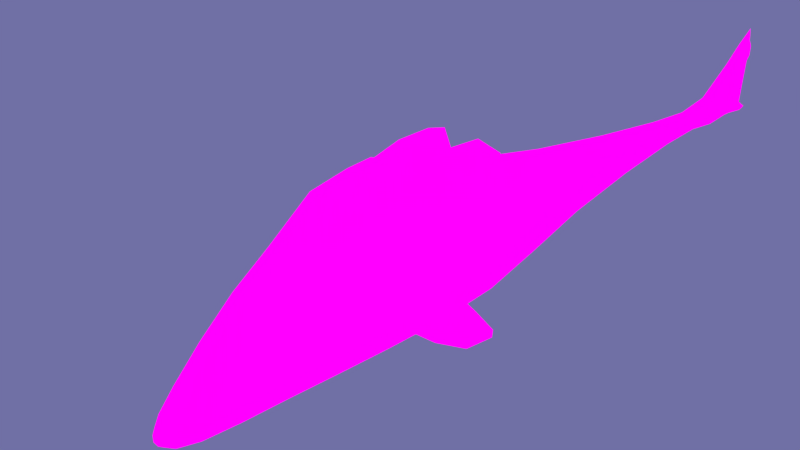 # Source: attackChopper.blend  (saved by Blender 2.72.0; exported with 4.5.12 LTS)
import bpy
from mathutils import Matrix  # noqa: F401  (used for matrix-valued properties, if any)

bpy.ops.wm.read_factory_settings(use_empty=True)
scene = bpy.context.scene
scene.name = 'Scene'

# ---- collections
col_collection_1 = bpy.data.collections.new('Collection 1'); scene.collection.children.link(col_collection_1)
col_collection_2 = bpy.data.collections.new('Collection 2'); scene.collection.children.link(col_collection_2)
col_collection_2.hide_render = True
col_collection_2.hide_viewport = True
col_collection_3 = bpy.data.collections.new('Collection 3'); scene.collection.children.link(col_collection_3)
col_collection_3.hide_render = True
col_collection_3.hide_viewport = True

# ---- images (referenced by path relative to the original .blend; pixels are not part of the script)
import os
ASSET_DIR = os.environ.get("B2B_ASSET_DIR", "")  # directory of the original .blend (textures are referenced by path, not embedded)
HERE = os.path.dirname(os.path.abspath(__file__))  # packed textures are extracted next to this script under _unpacked/

def load_image(name, relpath, width, height, colorspace="sRGB"):
    """Load a texture the original file referenced (path relative to the .blend, or extracted next to this script)."""
    p = next((c for c in (os.path.join(HERE, relpath), os.path.join(ASSET_DIR, relpath)) if relpath and os.path.exists(c)), "")
    if p:
        img = bpy.data.images.load(p, check_existing=True)
        img.name = name
    else:  # same state as the original file: an image datablock whose file is absent (Cycles renders it pink)
        img = bpy.data.images.new(name, width, height)
        img.source = "FILE"
        img.filepath = "//" + (relpath or name)
    img.colorspace_settings.name = colorspace
    return img
img_chopperbaked = load_image('ChopperBaked', 'ChopperBaked.png', 1024, 1024, 'sRGB')
img_mainrotorbaked = load_image('MainRotorBaked', 'MainRotorBaked.png', 1024, 1024, 'sRGB')
img_tailrotorbaked = load_image('TailRotorBaked', '', 128, 128, 'sRGB')

# ---- materials (node trees are filled in below, after node groups)
mat_choppercamo = bpy.data.materials.new('ChopperCamo')
mat_choppercamo.alpha_threshold = 0.0
mat_choppercamo.preview_render_type = 'CUBE'
mat_choppercamo.roughness = 0.5
mat_choppercamo.line_color = (0.0, 0.0, 0.0, 1.0)
mat_canopy = bpy.data.materials.new('Canopy')
mat_canopy.alpha_threshold = 0.0
mat_canopy.roughness = 0.5
mat_exhaustvents = bpy.data.materials.new('ExhaustVents')
mat_exhaustvents.alpha_threshold = 0.0
mat_exhaustvents.roughness = 0.5
mat_flame = bpy.data.materials.new('Flame')
mat_flame.alpha_threshold = 0.0
mat_flame.roughness = 0.5
mat_blade_main = bpy.data.materials.new('Blade_Main')
mat_blade_main.alpha_threshold = 0.0
mat_blade_main.roughness = 0.5
mat_darkmetal_main = bpy.data.materials.new('DarkMetal_Main')
mat_darkmetal_main.alpha_threshold = 0.0
mat_darkmetal_main.roughness = 0.5
mat_blade_tail = bpy.data.materials.new('Blade_Tail')
mat_blade_tail.alpha_threshold = 0.0
mat_blade_tail.roughness = 0.5
mat_darkmetal_tail = bpy.data.materials.new('DarkMetal_Tail')
mat_darkmetal_tail.alpha_threshold = 0.0
mat_darkmetal_tail.roughness = 0.5

# ---- material node trees
mat_choppercamo.use_nodes = True; mat_choppercamo.node_tree.nodes.clear()
_N = mat_choppercamo.node_tree.nodes; _L = mat_choppercamo.node_tree.links
n0 = _N.new('ShaderNodeTexNoise'); n0.name = 'Musgrave Texture'; n0.location = (-430, 312)
n0.width = 150
n0.normalize = False
n0.inputs[2].default_value = 9.6
n0.inputs[3].default_value = 14.0
n0.inputs[4].default_value = 1.0
n0.inputs[5].default_value = 1.0
n0.inputs[7].default_value = 0.0
n1 = _N.new('ShaderNodeBsdfAnisotropic'); n1.name = 'Anisotropic BSDF.001'; n1.location = (-83, 194)
n1.distribution = 'GGX'
n1.inputs[0].default_value = (0.00677, 0.06335, 0.01527, 1.0)
n1.inputs[1].default_value = 0.4472
n1.inputs[2].default_value = 0.2
n2 = _N.new('ShaderNodeBsdfAnisotropic'); n2.name = 'Anisotropic BSDF'; n2.location = (-246, 239)
n2.distribution = 'GGX'
n2.inputs[0].default_value = (0.02836, 0.2512, 0.02678, 1.0)
n2.inputs[1].default_value = 0.4472
n2.inputs[2].default_value = 0.2
n3 = _N.new('ShaderNodeMixShader'); n3.name = 'Mix Shader'; n3.location = (83, 330)
n4 = _N.new('ShaderNodeBsdfAnisotropic'); n4.name = 'Anisotropic BSDF.002'; n4.location = (-338, 563)
n4.distribution = 'GGX'
n4.inputs[0].default_value = (0.03789, 0.1827, 0.01493, 1.0)
n4.inputs[1].default_value = 0.4472
n4.inputs[2].default_value = 0.2
n5 = _N.new('ShaderNodeTexVoronoi'); n5.name = 'Voronoi Texture'; n5.location = (3, 618)
n5.inputs[2].default_value = 7.5
n6 = _N.new('ShaderNodeAmbientOcclusion'); n6.name = 'Ambient Occlusion'; n6.location = (226, 605)
n6.samples = 1
n6.inputs[0].default_value = (0.00265, 0.002194, 0.01558, 1.0)
n6.inputs[1].default_value = 0.0
n7 = _N.new('ShaderNodeMixShader'); n7.name = 'Mix Shader.001'; n7.location = (262, 413)
n8 = _N.new('ShaderNodeMixShader'); n8.name = 'Mix Shader.002'; n8.location = (426, 604)
n8.inputs[0].default_value = 0.9
n9 = _N.new('ShaderNodeOutputMaterial'); n9.name = 'Material Output'; n9.location = (679, 437)
n10 = _N.new('ShaderNodeTexImage'); n10.name = 'Image Texture'; n10.location = (223, 211)
n10.width = 183
n10.image = img_chopperbaked
n11 = _N.new('ShaderNodeEmission'); n11.name = 'Emission'; n11.location = (457, 309)
_L.new(n1.outputs[0], n3.inputs[2])
_L.new(n2.outputs[0], n3.inputs[1])
_L.new(n0.outputs[0], n3.inputs[0])
_L.new(n3.outputs[0], n7.inputs[2])
_L.new(n4.outputs[0], n7.inputs[1])
_L.new(n7.outputs[0], n8.inputs[2])
_L.new(n10.outputs[0], n11.inputs[0])
_L.new(n11.outputs[0], n9.inputs[0])
_L.new(n6.outputs[0], n8.inputs[1])
_L.new(n5.outputs[1], n7.inputs[0])
n9.is_active_output = True
mat_canopy.use_nodes = True; mat_canopy.node_tree.nodes.clear()
_N = mat_canopy.node_tree.nodes; _L = mat_canopy.node_tree.links
n0 = _N.new('ShaderNodeOutputMaterial'); n0.name = 'Material Output'; n0.location = (300, 300)
n1 = _N.new('ShaderNodeBsdfAnisotropic'); n1.name = 'Glossy BSDF'; n1.location = (-64, 432)
n1.distribution = 'ASHIKHMIN_SHIRLEY'
n1.inputs[1].default_value = 0.0
n2 = _N.new('ShaderNodeTexSky'); n2.name = 'Sky Texture'; n2.location = (-348, 357)
n2.sky_type = 'PREETHAM'
n2.sun_direction = (-0.1231, -0.01538, 0.9923)
n2.turbidity = 3.8
n2.sun_elevation = 1.571
n3 = _N.new('ShaderNodeEmission'); n3.name = 'Emission'; n3.location = (91, 217)
n4 = _N.new('ShaderNodeTexImage'); n4.name = 'Image Texture'; n4.location = (-169, 157)
n4.width = 209
n4.image = img_chopperbaked
_L.new(n2.outputs[0], n1.inputs[0])
_L.new(n4.outputs[0], n3.inputs[0])
_L.new(n3.outputs[0], n0.inputs[0])
n0.is_active_output = True
mat_exhaustvents.use_nodes = True; mat_exhaustvents.node_tree.nodes.clear()
_N = mat_exhaustvents.node_tree.nodes; _L = mat_exhaustvents.node_tree.links
n0 = _N.new('ShaderNodeBsdfAnisotropic'); n0.name = 'Anisotropic BSDF'; n0.location = (-45, 388)
n0.distribution = 'GGX'
n0.inputs[0].default_value = (0.006327, 0.006327, 0.006327, 1.0)
n0.inputs[1].default_value = 0.4472
n0.inputs[2].default_value = 0.5
n1 = _N.new('ShaderNodeOutputMaterial'); n1.name = 'Material Output'; n1.location = (337, 269)
n2 = _N.new('ShaderNodeTexImage'); n2.name = 'Image Texture'; n2.location = (-168, 93)
n2.width = 219
n2.image = img_chopperbaked
n3 = _N.new('ShaderNodeEmission'); n3.name = 'Emission'; n3.location = (129, 166)
_L.new(n2.outputs[0], n3.inputs[0])
_L.new(n3.outputs[0], n1.inputs[0])
n1.is_active_output = True
mat_flame.use_nodes = True; mat_flame.node_tree.nodes.clear()
_N = mat_flame.node_tree.nodes; _L = mat_flame.node_tree.links
n0 = _N.new('ShaderNodeTexWave'); n0.name = 'Wave Texture'; n0.location = (-488, 336)
n0.width = 187
n0.wave_type = 'RINGS'
n0.bands_direction = 'DIAGONAL'
n0.rings_direction = 'SPHERICAL'
n0.inputs[1].default_value = 3.4
n0.inputs[2].default_value = 36.9
n0.inputs[3].default_value = 16.0
n0.inputs[4].default_value = -4.4
n0.inputs[6].default_value = 1.571
n1 = _N.new('ShaderNodeHueSaturation'); n1.name = 'Hue Saturation Value'; n1.location = (-198, 351)
n1.inputs[0].default_value = 2.98e-08
n1.inputs[1].default_value = 0.2
n1.inputs[2].default_value = 0.4
n1.inputs[4].default_value = (0.8, 0.3522, 0.01813, 1.0)
n2 = _N.new('ShaderNodeEmission'); n2.name = 'Emission'; n2.location = (75, 305)
n3 = _N.new('ShaderNodeOutputMaterial'); n3.name = 'Material Output'; n3.location = (329, 219)
n4 = _N.new('ShaderNodeTexImage'); n4.name = 'Image Texture'; n4.location = (-184, 113)
n4.width = 230
n4.image = img_chopperbaked
n5 = _N.new('ShaderNodeEmission'); n5.name = 'Emission.001'; n5.location = (120, 153)
_L.new(n1.outputs[0], n2.inputs[0])
_L.new(n0.outputs[1], n1.inputs[3])
_L.new(n4.outputs[0], n5.inputs[0])
_L.new(n5.outputs[0], n3.inputs[0])
n3.is_active_output = True
mat_blade_main.use_nodes = True; mat_blade_main.node_tree.nodes.clear()
_N = mat_blade_main.node_tree.nodes; _L = mat_blade_main.node_tree.links
n0 = _N.new('ShaderNodeBsdfAnisotropic'); n0.name = 'Anisotropic BSDF'; n0.location = (53, 299)
n0.distribution = 'GGX'
n0.inputs[0].default_value = (0.02297, 0.02297, 0.02297, 1.0)
n0.inputs[1].default_value = 0.4472
n0.inputs[2].default_value = 0.5
n1 = _N.new('ShaderNodeNewGeometry'); n1.name = 'Geometry'; n1.location = (-145, 175)
n2 = _N.new('ShaderNodeOutputMaterial'); n2.name = 'Material Output'; n2.location = (385, 95)
n3 = _N.new('ShaderNodeTexImage'); n3.name = 'Image Texture'; n3.location = (-168, -154)
n3.width = 231
n3.image = img_mainrotorbaked
n4 = _N.new('ShaderNodeEmission'); n4.name = 'Emission'; n4.location = (190, -39)
_L.new(n1.outputs[1], n0.inputs[4])
_L.new(n1.outputs[2], n0.inputs[5])
_L.new(n3.outputs[0], n4.inputs[0])
_L.new(n4.outputs[0], n2.inputs[0])
n2.is_active_output = True
mat_darkmetal_main.use_nodes = True; mat_darkmetal_main.node_tree.nodes.clear()
_N = mat_darkmetal_main.node_tree.nodes; _L = mat_darkmetal_main.node_tree.links
n0 = _N.new('ShaderNodeBsdfAnisotropic'); n0.name = 'Anisotropic BSDF'; n0.location = (91, 311)
n0.distribution = 'BECKMANN'
n0.inputs[0].default_value = (0.0366, 0.02358, 0.05457, 1.0)
n0.inputs[1].default_value = 0.4472
n0.inputs[2].default_value = 0.7
n1 = _N.new('ShaderNodeNewGeometry'); n1.name = 'Geometry'; n1.location = (-106, 260)
n2 = _N.new('ShaderNodeOutputMaterial'); n2.name = 'Material Output'; n2.location = (406, 192)
n3 = _N.new('ShaderNodeEmission'); n3.name = 'Emission'; n3.location = (186, 39)
n4 = _N.new('ShaderNodeTexImage'); n4.name = 'Image Texture'; n4.location = (-127, -34)
n4.width = 249
n4.image = img_mainrotorbaked
_L.new(n1.outputs[2], n0.inputs[5])
_L.new(n1.outputs[1], n0.inputs[4])
_L.new(n4.outputs[0], n3.inputs[0])
_L.new(n3.outputs[0], n2.inputs[0])
n2.is_active_output = True
mat_blade_tail.use_nodes = True; mat_blade_tail.node_tree.nodes.clear()
_N = mat_blade_tail.node_tree.nodes; _L = mat_blade_tail.node_tree.links
n0 = _N.new('ShaderNodeBsdfAnisotropic'); n0.name = 'Anisotropic BSDF'; n0.location = (53, 299)
n0.distribution = 'GGX'
n0.inputs[0].default_value = (0.02297, 0.02297, 0.02297, 1.0)
n0.inputs[1].default_value = 0.4472
n0.inputs[2].default_value = 0.5
n1 = _N.new('ShaderNodeNewGeometry'); n1.name = 'Geometry'; n1.location = (-145, 175)
n2 = _N.new('ShaderNodeOutputMaterial'); n2.name = 'Material Output'; n2.location = (385, 95)
n3 = _N.new('ShaderNodeEmission'); n3.name = 'Emission'; n3.location = (190, -39)
n4 = _N.new('ShaderNodeTexImage'); n4.name = 'Image Texture'; n4.location = (-168, -154)
n4.width = 231
n4.image = img_tailrotorbaked
_L.new(n1.outputs[1], n0.inputs[4])
_L.new(n1.outputs[2], n0.inputs[5])
_L.new(n4.outputs[0], n3.inputs[0])
_L.new(n3.outputs[0], n2.inputs[0])
n2.is_active_output = True
mat_darkmetal_tail.use_nodes = True; mat_darkmetal_tail.node_tree.nodes.clear()
_N = mat_darkmetal_tail.node_tree.nodes; _L = mat_darkmetal_tail.node_tree.links
n0 = _N.new('ShaderNodeBsdfAnisotropic'); n0.name = 'Anisotropic BSDF'; n0.location = (91, 311)
n0.distribution = 'BECKMANN'
n0.inputs[0].default_value = (0.0366, 0.02358, 0.05457, 1.0)
n0.inputs[1].default_value = 0.4472
n0.inputs[2].default_value = 0.7
n1 = _N.new('ShaderNodeNewGeometry'); n1.name = 'Geometry'; n1.location = (-106, 260)
n2 = _N.new('ShaderNodeOutputMaterial'); n2.name = 'Material Output'; n2.location = (406, 192)
n3 = _N.new('ShaderNodeEmission'); n3.name = 'Emission'; n3.location = (186, 39)
n4 = _N.new('ShaderNodeTexImage'); n4.name = 'Image Texture'; n4.location = (-127, -34)
n4.width = 249
n4.image = img_tailrotorbaked
_L.new(n1.outputs[2], n0.inputs[5])
_L.new(n1.outputs[1], n0.inputs[4])
_L.new(n4.outputs[0], n3.inputs[0])
_L.new(n3.outputs[0], n2.inputs[0])
n2.is_active_output = True

# ---- world
world_world = bpy.data.worlds.new('World'); scene.world = world_world
world_world.use_nodes = True; world_world.node_tree.nodes.clear()
_N = world_world.node_tree.nodes; _L = world_world.node_tree.links
n0 = _N.new('ShaderNodeOutputWorld'); n0.name = 'World Output'; n0.location = (300, 300)
n1 = _N.new('ShaderNodeBackground'); n1.name = 'Background'; n1.location = (10, 300)
n1.inputs[0].default_value = (0.1619, 0.1612, 0.3757, 1.0)
_L.new(n1.outputs[0], n0.inputs[0])
n0.is_active_output = True
world_world.color = (0.05088, 0.05088, 0.05088)
world_world.use_sun_shadow = False
world_world.sun_shadow_jitter_overblur = 0.0
world_world.cycles.sampling_method = 'MANUAL'
world_world.cycles.sample_map_resolution = 256

# ---- cameras
cam_camera = bpy.data.cameras.new('Camera')
cam_camera.clip_end = 100.0
cam_camera.lens = 35.0
cam_camera.sensor_width = 32.0
cam_camera.sensor_height = 18.0
cam_camera.ortho_scale = 7.314
cam_camera.dof.focus_distance = 0.0

# ---- lights
light_lamp = bpy.data.lights.new('Lamp', 'POINT')
light_lamp.transmission_factor = 0.0
light_lamp.cutoff_distance = 30.0
light_lamp.energy = 100.0
light_lamp.shadow_buffer_clip_start = 1.001
light_lamp.shadow_soft_size = 0.1
light_lamp.shadow_maximum_resolution = 0.006
light_lamp.use_absolute_resolution = True
light_lamp.cycles.use_multiple_importance_sampling = False

# ---- meshes
me_cube = bpy.data.meshes.new('Cube')
me_cube.from_pydata([(5.96e-08, 0.4973, -1.138), (-1.192e-07, 0.4973, 1.113), (1.142, 0.4973, -0.1385), (-6.557e-07, -1.172, 0.8534), (-1.142, 0.4973, -0.1385), (5.513e-07, 2.598, 0.6262), (-9.76e-07, -2.4, -0.2699), (-0.9857, -1.172, -0.3292), (0.9856, -1.172, -0.3292), (-2.831e-07, -1.172, -1.173), (-1.229e-06, -3.14, -0.8666), (-0.5391, -2.4, -0.7721), (0.5391, -2.4, -0.7721), (-7.525e-07, -2.4, -1.274), (-1.285e-06, -3.32, -1.123), (-0.207, -3.14, -1.074), (0.207, -3.14, -1.074), (-1.129e-06, -3.14, -1.281), (1.207e-06, 5.375, 0.2136), (-0.7647, 2.598, -0.1385), (0.7647, 2.598, -0.1385), (4.768e-07, 2.598, -0.9031), (2.012e-06, 7.687, 0.03643), (-0.3521, 5.375, -0.1385), (0.3521, 5.375, -0.1385), (1.17e-06, 5.375, -0.4906), (0.1001, 9.263, 0.6311), (-0.1749, 7.687, -0.1385), (0.1749, 7.687, -0.1385), (1.997e-06, 7.687, -0.3134), (3.241e-06, 9.504, -0.1385), (-0.1749, 8.914, -0.1385), (0.1749, 8.914, -0.1385), (2.831e-06, 8.914, -0.3134), (2.846e-06, 9.612, 1.226), (-0.1001, 9.263, 0.6311), (3.077e-06, 9.601, 0.6311), (2.615e-06, 8.925, 0.6311), (0.75, 0.4973, -0.8885), (2.235e-07, 1.523, -1.08), (1.083, 1.523, -0.1385), (-8.568e-08, -0.4199, -1.147), (1.103, -0.4199, -0.1862), (-0.75, 0.4973, -0.8885), (-1.103, -0.4199, -0.1862), (-1.083, 1.523, -0.1385), (0.75, 0.4973, 0.8625), (2.421e-07, 1.523, 0.8027), (-4.47e-07, -0.4199, 1.026), (-0.75, 0.4973, 0.8625), (-5.122e-07, -1.813, -1.215), (0.8221, -1.813, -0.5353), (-0.8221, -1.813, -0.5353), (-8.103e-07, -1.813, 0.1448), (0.6327, -1.172, 0.3035), (-0.6327, -1.172, 0.3035), (-0.6327, -1.172, -0.9619), (0.6327, -1.172, -0.9619), (-9.695e-07, -2.865, -1.31), (0.3359, -2.865, -0.9736), (-0.3359, -2.865, -0.9736), (-1.125e-06, -2.865, -0.6377), (0.3767, -2.4, -0.3955), (-0.3767, -2.4, -0.3955), (-0.3767, -2.4, -1.149), (0.3767, -2.4, -1.149), (-1.233e-06, -3.275, -1.211), (0.1001, -3.275, -1.111), (-0.1001, -3.275, -1.111), (-1.284e-06, -3.275, -1.01), (0.1552, -3.14, -0.9183), (-0.1552, -3.14, -0.9183), (-0.1552, -3.14, -1.229), (0.1552, -3.14, -1.229), (7.991e-07, 3.843, -0.6823), (0.5438, 3.843, -0.1385), (-0.5438, 3.843, -0.1385), (8.568e-07, 3.843, 0.4053), (-0.5735, 2.598, 0.435), (0.5735, 2.598, 0.435), (-0.5735, 2.598, -0.712), (0.5735, 2.598, -0.712), (1.574e-06, 6.791, -0.3577), (0.2192, 6.791, -0.1385), (-0.2192, 6.791, -0.1385), (1.594e-06, 6.791, 0.08073), (-0.2641, 5.375, 0.1256), (0.2641, 5.375, 0.1256), (-0.2641, 5.375, -0.4026), (0.2641, 5.375, -0.4026), (2.421e-06, 8.312, -0.3134), (0.1749, 8.312, -0.2345), (-0.1749, 8.312, -0.2345), (2.379e-06, 8.315, 0.1851), (-0.1312, 7.687, -0.007301), (0.1312, 7.687, -0.007301), (-0.1312, 7.687, -0.2697), (0.1312, 7.687, -0.2697), (3.135e-06, 9.357, -0.2697), (0.1312, 9.357, -0.1385), (-0.1312, 9.357, -0.1385), (3.204e-06, 9.529, 0.1414), (-0.1562, 9.001, 0.1414), (0.1562, 9.001, 0.1414), (-0.1312, 8.914, -0.2697), (0.1312, 8.914, -0.2697), (2.759e-06, 9.398, 1.077), (2.934e-06, 9.652, 1.077), (-0.03768, 9.525, 1.077), (0.03769, 9.525, 1.077), (0.07509, 9.009, 0.6311), (0.07509, 9.517, 0.6311), (-0.07509, 9.517, 0.6311), (-0.07509, 9.009, 0.6311), (0.7059, 1.523, -0.8444), (0.7207, -0.4199, -0.9069), (-0.7207, -0.4199, -0.9069), (-0.7059, 1.523, -0.8444), (0.7059, 1.523, 0.5674), (0.7207, -0.4199, 0.7855), (-0.7207, -0.4199, 0.7855), (-0.7059, 1.523, 0.5674), (0.5101, -1.813, -1.045), (-0.5101, -1.813, -1.045), (0.5101, -1.813, -0.0252), (-0.5101, -1.813, -0.0252), (0.2519, -2.865, -1.226), (-0.2519, -2.865, -1.226), (0.2519, -2.865, -0.7217), (-0.2519, -2.865, -0.7217), (0.0905, -3.24, -1.191), (-0.09051, -3.24, -1.191), (0.0905, -3.24, -1.01), (-0.09051, -3.24, -1.01), (0.4079, 3.843, -0.5464), (-0.4079, 3.843, -0.5464), (0.4079, 3.843, 0.2694), (-0.4079, 3.843, 0.2694), (0.1644, 6.791, -0.3029), (-0.1644, 6.791, -0.3029), (0.1644, 6.791, 0.02592), (-0.1644, 6.791, 0.02592), (0.1312, 8.312, -0.3264), (-0.1312, 8.312, -0.3264), (0.138, 8.402, 0.1036), (-0.138, 8.402, 0.1036), (0.09718, 9.242, -0.2357), (-0.09718, 9.242, -0.2357), (0.1172, 9.397, 0.1414), (-0.1172, 9.397, 0.1414), (0.039, 9.325, 0.9615), (-0.039, 9.325, 0.9615), (0.039, 9.589, 0.9615), (-0.03899, 9.589, 0.9615), (1.079, 0.433, -0.3147), (1.06, -0.3373, -0.4585), (0.949, -0.3373, -0.5588), (0.9626, 0.433, -0.6627), (-1.079, 0.433, -0.3147), (-0.9626, 0.433, -0.6627), (-0.949, -0.3373, -0.5588), (-1.06, -0.3373, -0.4585), (1.44, 0.3889, -0.3994), (1.431, -0.309, -0.4822), (1.419, -0.309, -0.5345), (1.428, 0.3889, -0.5808), (-1.44, 0.3889, -0.3994), (-1.428, 0.3889, -0.5808), (-1.419, -0.309, -0.5345), (-1.431, -0.309, -0.4822), (1.786, 0.3076, -0.4584), (1.777, -0.1376, -0.4981), (1.766, -0.1376, -0.5315), (1.774, 0.3076, -0.5741), (-1.786, 0.3076, -0.4584), (-1.774, 0.3076, -0.5741), (-1.766, -0.1376, -0.5315), (-1.777, -0.1376, -0.4981), (-2.27e-07, 0.2079, 1.218), (0.2393, 0.2079, 1.217), (-3.316e-07, -0.1931, 1.18), (-0.2393, 0.2079, 1.217), (0.23, -0.1931, 1.184), (-0.23, -0.1931, 1.184), (0.3042, 1.062, 1.207), (0.685, 1.105, 1.087), (0.6626, 1.645, 1.121), (0.3042, 1.605, 1.233), (-0.3041, 1.062, 1.207), (-0.3041, 1.605, 1.233), (-0.6624, 1.645, 1.121), (-0.6848, 1.105, 1.087), (0.09106, 1.263, 0.94), (0.3097, 1.303, 1.086), (0.5671, 1.323, 1.048), (0.5983, 1.263, 0.8603), (-0.5978, 1.263, 0.8603), (-0.5666, 1.323, 1.048), (-0.3091, 1.303, 1.086), (-0.0906, 1.263, 0.94), (0.1584, 9.318, 0.7649), (0.1277, 9.447, 0.9841), (0.1461, 9.194, 0.7649), (0.1461, 9.443, 0.7649), (0.1283, 9.349, 0.9272), (0.1283, 9.478, 0.9272), (2.831e-06, 8.914, -0.3134), (-0.1312, 8.914, -0.2697), (-0.09718, 9.242, -0.2357), (3.135e-06, 9.357, -0.2697), (2.831e-06, 8.914, -0.3134), (3.135e-06, 9.357, -0.2697), (0.09718, 9.242, -0.2357), (0.1312, 8.914, -0.2697), (-0.6854, 9.285, -0.6903), (0.2128, 9.285, -0.2239), (0.2128, 9.075, -0.1544), (-0.6854, 9.075, -0.6208), (0.1976, 9.439, -0.2239), (-0.6701, 9.439, -0.6903), (-0.6701, 9.285, -0.736), (0.1976, 9.285, -0.2696), (0.1976, 9.075, -0.1864), (-0.6701, 9.075, -0.6528), (0.1857, 9.399, -0.2578), (-0.6583, 9.399, -0.7241)], [], [(0, 39, 114, 38), (0, 38, 115, 41), (0, 41, 116, 43), (0, 43, 117, 39), (120, 48, 180, 183), (49, 120, 183, 181), (2, 38, 114, 40), (2, 40, 118, 46), (2, 46, 119, 42), (3, 54, 119, 48), (3, 48, 120, 55), (3, 55, 125, 53), (3, 53, 124, 54), (4, 44, 120, 49), (4, 49, 121, 45), (4, 45, 117, 43), (5, 78, 121, 47), (5, 47, 118, 79), (5, 79, 136, 77), (5, 77, 137, 78), (6, 62, 124, 53), (6, 53, 125, 63), (6, 63, 129, 61), (6, 61, 128, 62), (7, 55, 120, 44), (7, 44, 116, 56), (7, 56, 123, 52), (7, 52, 125, 55), (8, 57, 115, 42), (8, 42, 119, 54), (8, 54, 124, 51), (8, 51, 122, 57), (9, 56, 116, 41), (9, 41, 115, 57), (9, 57, 122, 50), (9, 50, 123, 56), (10, 70, 128, 61), (10, 61, 129, 71), (10, 71, 133, 69), (10, 69, 132, 70), (11, 63, 125, 52), (11, 52, 123, 64), (11, 64, 127, 60), (11, 60, 129, 63), (12, 65, 122, 51), (12, 51, 124, 62), (12, 62, 128, 59), (12, 59, 126, 65), (13, 64, 123, 50), (13, 50, 122, 65), (13, 65, 126, 58), (13, 58, 127, 64), (14, 66, 130, 67), (14, 67, 132, 69), (14, 69, 133, 68), (14, 68, 131, 66), (15, 71, 129, 60), (15, 60, 127, 72), (15, 72, 131, 68), (15, 68, 133, 71), (16, 73, 126, 59), (16, 59, 128, 70), (16, 70, 132, 67), (16, 67, 130, 73), (17, 72, 127, 58), (17, 58, 126, 73), (17, 73, 130, 66), (17, 66, 131, 72), (18, 86, 137, 77), (18, 77, 136, 87), (18, 87, 140, 85), (18, 85, 141, 86), (19, 80, 117, 45), (19, 45, 121, 78), (19, 78, 137, 76), (19, 76, 135, 80), (20, 79, 118, 40), (20, 40, 114, 81), (20, 81, 134, 75), (20, 75, 136, 79), (21, 81, 114, 39), (21, 39, 117, 80), (21, 80, 135, 74), (21, 74, 134, 81), (22, 94, 141, 85), (22, 85, 140, 95), (22, 95, 144, 93), (22, 93, 145, 94), (23, 88, 135, 76), (23, 76, 137, 86), (23, 86, 141, 84), (23, 84, 139, 88), (24, 87, 136, 75), (24, 75, 134, 89), (24, 89, 138, 83), (24, 83, 140, 87), (25, 89, 134, 74), (25, 74, 135, 88), (25, 88, 139, 82), (25, 82, 138, 89), (26, 110, 144, 103), (26, 103, 148, 111), (150, 110, 202, 204), (111, 152, 205, 203), (27, 96, 139, 84), (27, 84, 141, 94), (27, 94, 145, 92), (27, 92, 143, 96), (28, 95, 140, 83), (28, 83, 138, 97), (28, 97, 142, 91), (28, 91, 144, 95), (29, 97, 138, 82), (29, 82, 139, 96), (29, 96, 143, 90), (29, 90, 142, 97), (30, 101, 148, 99), (30, 99, 146, 98), (30, 98, 147, 100), (30, 100, 149, 101), (147, 104, 220, 225), (31, 92, 145, 102), (31, 102, 149, 100), (104, 143, 223, 220), (32, 103, 144, 91), (142, 105, 221, 222), (105, 146, 224, 221), (32, 99, 148, 103), (33, 105, 142, 90), (33, 90, 143, 104), (214, 219, 225, 220), (214, 220, 223, 217), (34, 108, 151, 106), (34, 106, 150, 109), (34, 109, 152, 107), (34, 107, 153, 108), (35, 112, 149, 102), (35, 102, 145, 113), (35, 113, 151, 108), (35, 108, 153, 112), (36, 111, 148, 101), (36, 101, 149, 112), (36, 112, 153, 107), (36, 107, 152, 111), (37, 113, 145, 93), (37, 93, 144, 110), (37, 110, 150, 106), (37, 106, 151, 113), (42, 155, 154, 2), (115, 156, 155, 42), (38, 157, 156, 115), (2, 154, 157, 38), (43, 159, 158, 4), (116, 160, 159, 43), (44, 161, 160, 116), (4, 158, 161, 44), (155, 163, 162, 154), (156, 164, 163, 155), (157, 165, 164, 156), (154, 162, 165, 157), (159, 167, 166, 158), (160, 168, 167, 159), (161, 169, 168, 160), (158, 166, 169, 161), (170, 171, 172, 173), (163, 171, 170, 162), (164, 172, 171, 163), (165, 173, 172, 164), (162, 170, 173, 165), (174, 175, 176, 177), (167, 175, 174, 166), (168, 176, 175, 167), (169, 177, 176, 168), (166, 174, 177, 169), (178, 181, 183, 180), (178, 180, 182, 179), (48, 119, 182, 180), (119, 46, 179, 182), (46, 1, 178, 179), (1, 49, 181, 178), (184, 185, 186, 187), (46, 185, 184, 1), (118, 186, 185, 46), (1, 184, 187, 47), (188, 189, 190, 191), (47, 189, 188, 1), (49, 191, 190, 121), (1, 188, 191, 49), (192, 193, 194, 195), (187, 193, 192, 47), (186, 194, 193, 187), (118, 195, 194, 186), (47, 192, 195, 118), (196, 197, 198, 199), (190, 197, 196, 121), (189, 198, 197, 190), (47, 199, 198, 189), (121, 196, 199, 47), (200, 203, 205, 201), (200, 201, 204, 202), (152, 109, 201, 205), (109, 150, 204, 201), (110, 26, 200, 202), (26, 111, 203, 200), (206, 207, 208, 209), (104, 207, 206, 33), (147, 208, 207, 104), (98, 209, 208, 147), (33, 206, 209, 98), (210, 211, 212, 213), (98, 211, 210, 33), (146, 212, 211, 98), (105, 213, 212, 146), (33, 210, 213, 105), (215, 216, 222, 221), (215, 221, 224, 218), (100, 147, 225, 219), (146, 99, 218, 224), (143, 92, 217, 223), (91, 142, 222, 216), (99, 32, 215, 218), (32, 91, 216, 215), (31, 100, 219, 214), (92, 31, 214, 217)])
me_cube.polygons.foreach_set('use_smooth', [1, 1, 1, 1, 1, 1, 1, 1, 1, 0, 0, 0, 0, 1, 1, 1, 1, 1, 1, 1, 1, 1, 1, 1, 1, 1, 1, 1, 1, 1, 1, 1, 1, 1, 1, 1, 1, 1, 1, 1, 1, 1, 1, 1, 1, 1, 1, 1, 1, 1, 1, 1, 1, 1, 1, 1, 1, 1, 1, 1, 1, 1, 1, 1, 1, 1, 1, 1, 1, 1, 1, 1, 1, 1, 1, 1, 1, 1, 1, 1, 1, 1, 1, 1, 1, 1, 1, 1, 1, 1, 1, 1, 1, 1, 1, 1, 1, 1, 1, 1, 1, 1, 1, 1, 1, 1, 1, 1, 1, 1, 1, 1, 1, 1, 1, 1, 1, 1, 1, 1, 1, 1, 1, 1, 1, 1, 1, 1, 1, 1, 1, 1, 1, 1, 1, 1, 1, 1, 1, 1, 1, 1, 1, 1, 1, 1, 1, 1, 1, 1, 1, 1, 1, 1, 1, 1, 1, 1, 1, 1, 1, 1, 1, 1, 1, 1, 1, 1, 1, 1, 1, 1, 1, 1, 0, 0, 1, 1, 1, 1, 1, 1, 1, 1, 1, 1, 1, 1, 1, 1, 1, 1, 1, 1, 1, 1, 1, 1, 1, 1, 1, 1, 1, 1, 1, 1, 1, 1, 1, 1, 1, 1, 1, 1, 1, 1, 1, 1, 1, 1, 1, 1, 1, 1])
me_cube.polygons.foreach_set('material_index', [0, 0, 0, 0, 0, 0, 0, 0, 0, 1, 1, 1, 1, 0, 0, 0, 0, 0, 0, 0, 0, 0, 0, 0, 0, 0, 0, 0, 0, 0, 0, 0, 0, 0, 0, 0, 0, 0, 0, 0, 0, 0, 0, 0, 0, 0, 0, 0, 0, 0, 0, 0, 0, 0, 0, 0, 0, 0, 0, 0, 0, 0, 0, 0, 0, 0, 0, 0, 0, 0, 0, 0, 0, 0, 0, 0, 0, 0, 0, 0, 0, 0, 0, 0, 0, 0, 0, 0, 0, 0, 0, 0, 0, 0, 0, 0, 0, 0, 0, 0, 0, 0, 0, 0, 0, 0, 0, 0, 0, 0, 0, 0, 0, 0, 0, 0, 0, 0, 0, 0, 0, 0, 0, 0, 0, 0, 0, 0, 0, 0, 0, 0, 0, 0, 0, 0, 0, 0, 0, 0, 0, 0, 0, 0, 0, 0, 0, 0, 0, 0, 0, 0, 0, 0, 0, 0, 0, 0, 0, 0, 0, 0, 0, 0, 0, 0, 0, 0, 0, 0, 0, 0, 0, 0, 0, 0, 0, 0, 0, 0, 0, 0, 0, 0, 0, 0, 0, 0, 3, 0, 0, 0, 0, 3, 0, 0, 0, 0, 0, 0, 0, 0, 0, 0, 0, 0, 0, 0, 0, 0, 0, 0, 0, 0, 0, 0, 0, 0, 0, 0, 0, 0, 0, 0])
_uv = me_cube.uv_layers.new(name='UVMap')
_uv.uv.foreach_set('vector', [0.1882, 0.6475, 0.184, 0.5688, 0.2472, 0.5656, 0.2553, 0.644, 0.1882, 0.6475, 0.2553, 0.644, 0.2553, 0.7143, 0.1908, 0.7176, 0.1882, 0.6475, 0.1908, 0.7176, 0.1139, 0.7189, 0.1081, 0.6488, 0.1882, 0.6475, 0.1081, 0.6488, 0.1086, 0.5701, 0.184, 0.5688, 0.8269, 0.2433, 0.8873, 0.2338, 0.8886, 0.2523, 0.867, 0.2562, 0.3073, 0.6991, 0.3112, 0.7696, 0.2571, 0.7523, 0.2553, 0.7215, 0.5831, 0.2939, 0.6671, 0.2897, 0.6713, 0.3683, 0.5921, 0.3722, 0.5831, 0.2939, 0.5921, 0.3722, 0.534, 0.3761, 0.4968, 0.2994, 0.5831, 0.2939, 0.4968, 0.2994, 0.4986, 0.2288, 0.5823, 0.2235, 0.8729, 0.1763, 0.9483, 0.1595, 0.9618, 0.2189, 0.8873, 0.2338, 0.2783, 0.8288, 0.2639, 0.7708, 0.3112, 0.7696, 0.3523, 0.8289, 0.2783, 0.8288, 0.3523, 0.8289, 0.3779, 0.8793, 0.3444, 0.8801, 0.8729, 0.1763, 0.8772, 0.121, 0.9299, 0.1105, 0.9483, 0.1595, 0.4163, 0.7012, 0.4171, 0.7716, 0.3112, 0.7696, 0.3073, 0.6991, 0.4163, 0.7012, 0.3073, 0.6991, 0.3368, 0.6217, 0.4171, 0.6229, 0.05033, 0.6468, 0.05342, 0.5682, 0.1086, 0.5701, 0.1081, 0.6488, 0.7583, 0.5318, 0.8073, 0.5329, 0.8269, 0.6143, 0.7665, 0.613, 0.7583, 0.5318, 0.7665, 0.613, 0.691, 0.6143, 0.6969, 0.5329, 0.7583, 0.5318, 0.6969, 0.5329, 0.7046, 0.4387, 0.7482, 0.438, 0.7583, 0.5318, 0.7482, 0.438, 0.7831, 0.4387, 0.8073, 0.5329, 0.8742, 0.07297, 0.9131, 0.06519, 0.9299, 0.1105, 0.8772, 0.121, 0.8742, 0.07297, 0.8772, 0.121, 0.8344, 0.1277, 0.8426, 0.07793, 0.8742, 0.07297, 0.8426, 0.07793, 0.8519, 0.03781, 0.873, 0.03449, 0.8742, 0.07297, 0.873, 0.03449, 0.899, 0.02929, 0.9131, 0.06519, 0.4248, 0.8299, 0.3523, 0.8289, 0.3112, 0.7696, 0.4171, 0.7716, 0.07496, 0.7747, 0.0578, 0.717, 0.1139, 0.7189, 0.1259, 0.7763, 0.07496, 0.7747, 0.1259, 0.7763, 0.1418, 0.8253, 0.098, 0.8241, 0.4248, 0.8299, 0.4372, 0.88, 0.3779, 0.8793, 0.3523, 0.8289, 0.5942, 0.1653, 0.6656, 0.1617, 0.6632, 0.2195, 0.5823, 0.2235, 0.5942, 0.1653, 0.5823, 0.2235, 0.4986, 0.2288, 0.5426, 0.1687, 1.0, 0.1464, 0.9483, 0.1595, 0.9299, 0.1105, 0.9741, 0.09946, 0.5942, 0.1653, 0.6143, 0.1151, 0.6727, 0.1122, 0.6656, 0.1617, 0.1934, 0.7752, 0.1259, 0.7763, 0.1139, 0.7189, 0.1908, 0.7176, 0.1934, 0.7752, 0.1908, 0.7176, 0.2553, 0.7143, 0.2501, 0.7723, 0.1934, 0.7752, 0.2501, 0.7723, 0.2419, 0.822, 0.1962, 0.8244, 0.1934, 0.7752, 0.1962, 0.8244, 0.1418, 0.8253, 0.1259, 0.7763, 0.8726, 0.0116, 0.8886, 0.008392, 0.899, 0.02929, 0.873, 0.03449, 0.8726, 0.0116, 0.873, 0.03449, 0.8519, 0.03781, 0.8596, 0.01364, 0.9209, 0.5735, 0.9373, 0.5753, 0.9339, 0.5824, 0.9253, 0.5833, 0.8726, 0.0116, 0.8733, 0.0, 0.8827, 0.001057, 0.8886, 0.008392, 0.4487, 0.9264, 0.4072, 0.9257, 0.3779, 0.8793, 0.4372, 0.88, 0.4487, 0.9264, 0.4372, 0.88, 0.4755, 0.8824, 0.4793, 0.928, 0.4487, 0.9264, 0.4793, 0.928, 0.4811, 0.9642, 0.4599, 0.9632, 0.4487, 0.9264, 0.4599, 0.9632, 0.4329, 0.9626, 0.4072, 0.9257, 0.6411, 0.06885, 0.6823, 0.06673, 0.6727, 0.1122, 0.6143, 0.1151, 0.9394, 0.05821, 0.9741, 0.09946, 0.9299, 0.1105, 0.9131, 0.06519, 0.6411, 0.06885, 0.609, 0.0709, 0.641, 0.03354, 0.6631, 0.03216, 0.6411, 0.06885, 0.6631, 0.03216, 0.69, 0.03075, 0.6823, 0.06673, 0.1993, 0.8695, 0.1591, 0.8702, 0.1418, 0.8253, 0.1962, 0.8244, 0.1993, 0.8695, 0.1962, 0.8244, 0.2419, 0.822, 0.233, 0.8678, 0.1993, 0.8695, 0.233, 0.8678, 0.2239, 0.904, 0.2014, 0.9052, 0.1993, 0.8695, 0.2014, 0.9052, 0.1745, 0.9056, 0.1591, 0.8702, 0.928, 0.5914, 0.9291, 0.5983, 0.9194, 0.5984, 0.9173, 0.5922, 0.928, 0.5914, 0.9173, 0.5922, 0.9159, 0.5848, 0.9253, 0.5833, 0.928, 0.5914, 0.9253, 0.5833, 0.9339, 0.5824, 0.9371, 0.5895, 0.928, 0.5914, 0.9371, 0.5895, 0.9373, 0.5959, 0.9291, 0.5983, 0.4643, 0.9849, 0.4477, 0.9845, 0.4329, 0.9626, 0.4599, 0.9632, 0.4643, 0.9849, 0.4599, 0.9632, 0.4811, 0.9642, 0.4774, 0.9855, 0.4643, 0.9849, 0.4774, 0.9855, 0.4714, 0.9932, 0.4639, 0.9956, 0.4643, 0.9849, 0.4639, 0.9956, 0.4541, 0.9926, 0.4477, 0.9845, 0.6745, 0.01056, 0.691, 0.009687, 0.69, 0.03075, 0.6631, 0.03216, 0.6745, 0.01056, 0.6631, 0.03216, 0.641, 0.03354, 0.6609, 0.0114, 0.9044, 0.5918, 0.9066, 0.5795, 0.9159, 0.5848, 0.9173, 0.5922, 0.6745, 0.01056, 0.6801, 0.0, 0.6885, 0.002228, 0.691, 0.009687, 0.2014, 0.9261, 0.1848, 0.9264, 0.1745, 0.9056, 0.2014, 0.9052, 0.2014, 0.9261, 0.2014, 0.9052, 0.2239, 0.904, 0.2153, 0.9254, 0.2014, 0.9261, 0.2153, 0.9254, 0.2082, 0.9331, 0.1999, 0.9361, 0.2014, 0.9261, 0.1999, 0.9361, 0.1904, 0.9337, 0.1848, 0.9264, 0.7383, 0.322, 0.7609, 0.3225, 0.7831, 0.4387, 0.7482, 0.438, 0.7383, 0.322, 0.7482, 0.438, 0.7046, 0.4387, 0.7101, 0.3225, 0.7383, 0.322, 0.7101, 0.3225, 0.7131, 0.2149, 0.7307, 0.2146, 0.7383, 0.322, 0.7307, 0.2146, 0.7447, 0.2149, 0.7609, 0.3225, 0.4092, 0.5414, 0.4576, 0.5437, 0.4718, 0.6261, 0.4171, 0.6229, 0.4092, 0.5414, 0.4171, 0.6229, 0.3368, 0.6217, 0.3479, 0.5402, 0.4092, 0.5414, 0.3479, 0.5402, 0.3615, 0.4459, 0.4051, 0.4468, 0.4092, 0.5414, 0.4051, 0.4468, 0.4395, 0.4484, 0.4576, 0.5437, 0.6087, 0.4544, 0.5583, 0.4575, 0.534, 0.3761, 0.5921, 0.3722, 0.6087, 0.4544, 0.5921, 0.3722, 0.6713, 0.3683, 0.6698, 0.4512, 0.6087, 0.4544, 0.6698, 0.4512, 0.6672, 0.5472, 0.6237, 0.5495, 0.6087, 0.4544, 0.6237, 0.5495, 0.5879, 0.5517, 0.5583, 0.4575, 0.1766, 0.4858, 0.2279, 0.4832, 0.2472, 0.5656, 0.184, 0.5688, 0.1766, 0.4858, 0.184, 0.5688, 0.1086, 0.5701, 0.1154, 0.4868, 0.1766, 0.4858, 0.1154, 0.4868, 0.1241, 0.3905, 0.1676, 0.3898, 0.1766, 0.4858, 0.1676, 0.3898, 0.2042, 0.3879, 0.2279, 0.4832, 0.7271, 0.1464, 0.7383, 0.1466, 0.7447, 0.2149, 0.7307, 0.2146, 0.7271, 0.1464, 0.7307, 0.2146, 0.7131, 0.2149, 0.7131, 0.1466, 0.7271, 0.1464, 0.7131, 0.1466, 0.7142, 0.09136, 0.7304, 0.09758, 0.3803, 0.1536, 0.3677, 0.1051, 0.3804, 0.09828, 0.3889, 0.1533, 0.4027, 0.33, 0.425, 0.3311, 0.4395, 0.4484, 0.4051, 0.4468, 0.4027, 0.33, 0.4051, 0.4468, 0.3615, 0.4459, 0.3745, 0.3295, 0.4027, 0.33, 0.3745, 0.3295, 0.3844, 0.2217, 0.402, 0.2221, 0.4027, 0.33, 0.402, 0.2221, 0.4159, 0.2227, 0.425, 0.3311, 0.64, 0.6665, 0.6168, 0.668, 0.5879, 0.5517, 0.6237, 0.5495, 0.64, 0.6665, 0.6237, 0.5495, 0.6672, 0.5472, 0.6682, 0.6651, 0.64, 0.6665, 0.6682, 0.6651, 0.6714, 0.7738, 0.6539, 0.7747, 0.64, 0.6665, 0.6539, 0.7747, 0.6394, 0.7756, 0.6168, 0.668, 0.1587, 0.2718, 0.1823, 0.2706, 0.2042, 0.3879, 0.1676, 0.3898, 0.1587, 0.2718, 0.1676, 0.3898, 0.1241, 0.3905, 0.1305, 0.2723, 0.1587, 0.2718, 0.1305, 0.2723, 0.134, 0.1633, 0.1515, 0.163, 0.1587, 0.2718, 0.1515, 0.163, 0.1663, 0.1623, 0.1823, 0.2706, 0.6, 0.9678, 0.5989, 0.9484, 0.6441, 0.8991, 0.6441, 0.9451, 0.6, 0.9678, 0.6441, 0.9451, 0.6481, 0.9753, 0.6025, 0.9872, 0.7491, 0.01591, 0.7358, 0.04193, 0.7328, 0.02709, 0.7393, 0.0143, 0.6025, 0.9872, 0.5719, 0.9945, 0.5719, 0.9859, 0.5869, 0.9823, 0.4029, 0.1536, 0.414, 0.1542, 0.4159, 0.2227, 0.402, 0.2221, 0.4029, 0.1536, 0.402, 0.2221, 0.3844, 0.2217, 0.3889, 0.1533, 0.4029, 0.1536, 0.3889, 0.1533, 0.3804, 0.09828, 0.4138, 0.1061, 0.4029, 0.1536, 0.4138, 0.1061, 0.4211, 0.1065, 0.414, 0.1542, 0.6615, 0.8432, 0.65, 0.8439, 0.6394, 0.7756, 0.6539, 0.7747, 0.6615, 0.8432, 0.6539, 0.7747, 0.6714, 0.7738, 0.6755, 0.8424, 0.6615, 0.8432, 0.6755, 0.8424, 0.6854, 0.8898, 0.6753, 0.8904, 0.6615, 0.8432, 0.6753, 0.8904, 0.6441, 0.8991, 0.65, 0.8439, 0.1481, 0.09436, 0.1598, 0.09376, 0.1663, 0.1623, 0.1515, 0.163, 0.1481, 0.09436, 0.1515, 0.163, 0.134, 0.1633, 0.1341, 0.09459, 0.1481, 0.09436, 0.1341, 0.09459, 0.1339, 0.04709, 0.1464, 0.04661, 0.1481, 0.09436, 0.1464, 0.04661, 0.1596, 0.04625, 0.1598, 0.09376, 0.6793, 0.982, 0.6523, 0.9854, 0.6481, 0.9753, 0.6746, 0.9707, 0.6793, 0.982, 0.6746, 0.9707, 0.6842, 0.9614, 0.691, 0.97, 0.9179, 0.5385, 0.9051, 0.5311, 0.9055, 0.5193, 0.9179, 0.5235, 0.8224, 0.6919, 0.8091, 0.6931, 0.8105, 0.6714, 0.8224, 0.6704, 0.8922, 0.4085, 0.8937, 0.4338, 0.8274, 0.4131, 0.8269, 0.4043, 0.4062, 0.05978, 0.4138, 0.1061, 0.3804, 0.09828, 0.3791, 0.05229, 0.4062, 0.05978, 0.3791, 0.05229, 0.3788, 0.02212, 0.4059, 0.02601, 0.8937, 0.4338, 0.8986, 0.48, 0.839, 0.4278, 0.8274, 0.4131, 0.6702, 0.9369, 0.6441, 0.9451, 0.6441, 0.8991, 0.6753, 0.8904, 0.6854, 0.8898, 0.6842, 0.9362, 0.685, 0.9645, 0.6754, 0.949, 0.9524, 0.4968, 0.9426, 0.4725, 0.949, 0.4595, 0.9524, 0.4679, 0.6702, 0.9369, 0.6746, 0.9707, 0.6481, 0.9753, 0.6441, 0.9451, 0.1448, 0.000604, 0.1566, 0.0, 0.1596, 0.04625, 0.1464, 0.04661, 0.1448, 0.000604, 0.1464, 0.04661, 0.1339, 0.04709, 0.1308, 0.0008319, 0.4773, 0.03173, 0.4772, 0.01997, 0.4799, 0.02317, 0.4811, 0.03191, 0.4773, 0.03173, 0.4811, 0.03191, 0.4726, 0.04769, 0.4701, 0.04755, 0.2717, 0.002597, 0.287, 0.009635, 0.2975, 0.02526, 0.2853, 0.01947, 0.5474, 0.9978, 0.5604, 0.9806, 0.57, 0.9744, 0.5602, 0.9903, 0.5474, 0.9978, 0.5602, 0.9903, 0.5719, 0.9945, 0.5622, 1.0, 0.2717, 0.002597, 0.286, 0.0, 0.2982, 0.00511, 0.287, 0.009635, 0.331, 0.03088, 0.3309, 0.01155, 0.3788, 0.02212, 0.3791, 0.05229, 0.331, 0.03088, 0.3791, 0.05229, 0.3804, 0.09828, 0.3295, 0.05035, 0.331, 0.03088, 0.3295, 0.05035, 0.2975, 0.02526, 0.287, 0.009635, 0.331, 0.03088, 0.287, 0.009635, 0.2982, 0.00511, 0.3309, 0.01155, 0.6052, 0.9936, 0.6025, 0.9872, 0.6481, 0.9753, 0.6523, 0.9854, 0.8224, 0.6325, 0.8224, 0.6704, 0.8105, 0.6714, 0.8148, 0.6332, 0.3285, 0.005287, 0.3309, 0.01155, 0.2982, 0.00511, 0.286, 0.0, 0.6052, 0.9936, 0.5622, 1.0, 0.5719, 0.9945, 0.6025, 0.9872, 0.3267, 0.05701, 0.3295, 0.05035, 0.3804, 0.09828, 0.3677, 0.1051, 0.7432, 0.04839, 0.7304, 0.09758, 0.7142, 0.09136, 0.7358, 0.04193, 0.7432, 0.04839, 0.7358, 0.04193, 0.7491, 0.01591, 0.7564, 0.009722, 0.3267, 0.05701, 0.2853, 0.01947, 0.2975, 0.02526, 0.3295, 0.05035, 0.5823, 0.2235, 0.6106, 0.2283, 0.6016, 0.288, 0.5831, 0.2939, 0.6632, 0.2195, 0.6235, 0.2278, 0.6106, 0.2283, 0.5823, 0.2235, 0.6671, 0.2897, 0.6387, 0.2861, 0.6235, 0.2278, 0.6632, 0.2195, 0.5831, 0.2939, 0.6016, 0.288, 0.6387, 0.2861, 0.6671, 0.2897, 0.9051, 0.5446, 0.8963, 0.5222, 0.9022, 0.4946, 0.9051, 0.48, 0.1139, 0.7189, 0.08229, 0.7118, 0.08162, 0.6534, 0.1081, 0.6488, 0.4171, 0.7716, 0.4419, 0.7662, 0.4477, 0.7668, 0.4731, 0.7749, 0.4163, 0.7012, 0.4309, 0.7068, 0.4419, 0.7662, 0.4171, 0.7716, 0.8991, 0.6634, 0.8626, 0.6617, 0.8618, 0.608, 0.8991, 0.6037, 0.9467, 0.5085, 0.9452, 0.5445, 0.9399, 0.5455, 0.9367, 0.5171, 0.8269, 0.6037, 0.8278, 0.5707, 0.8982, 0.5695, 0.9044, 0.6037, 0.8986, 0.4515, 0.911, 0.4246, 0.9291, 0.4268, 0.9325, 0.4628, 0.8963, 0.5222, 0.8581, 0.5004, 0.8656, 0.4878, 0.9022, 0.4946, 0.08229, 0.7118, 0.03544, 0.711, 0.03396, 0.6579, 0.08162, 0.6534, 0.9426, 0.4509, 0.9458, 0.4232, 0.9511, 0.424, 0.9526, 0.4595, 0.8091, 0.6923, 0.7767, 0.6898, 0.7745, 0.636, 0.8091, 0.6325, 0.9239, 0.5193, 0.9282, 0.4852, 0.9317, 0.4852, 0.9355, 0.5193, 0.8626, 0.6617, 0.8282, 0.6491, 0.8269, 0.6148, 0.8618, 0.608, 0.9452, 0.5445, 0.9467, 0.5726, 0.9434, 0.5735, 0.9399, 0.5455, 0.8278, 0.5707, 0.8337, 0.5449, 0.8786, 0.5446, 0.8982, 0.5695, 0.911, 0.4246, 0.921, 0.3987, 0.9325, 0.4004, 0.9291, 0.4268, 0.9566, 0.6939, 0.9459, 0.6939, 0.9493, 0.6598, 0.9521, 0.6598, 0.8581, 0.5004, 0.8269, 0.4882, 0.8313, 0.48, 0.8656, 0.4878, 0.03544, 0.711, 0.0009005, 0.699, 0.0, 0.6652, 0.03396, 0.6579, 0.9458, 0.4232, 0.9492, 0.3987, 0.9526, 0.3995, 0.9511, 0.424, 0.7767, 0.6898, 0.7446, 0.6846, 0.7431, 0.6504, 0.7745, 0.636, 0.8979, 0.2823, 0.8755, 0.2864, 0.867, 0.2562, 0.8886, 0.2523, 0.8979, 0.2823, 0.8886, 0.2523, 0.91, 0.2484, 0.9203, 0.2783, 0.8873, 0.2338, 0.9618, 0.2189, 0.91, 0.2484, 0.8886, 0.2523, 0.9618, 0.2189, 0.9861, 0.2871, 0.9203, 0.2783, 0.91, 0.2484, 0.9861, 0.2871, 0.9085, 0.3025, 0.8979, 0.2823, 0.9203, 0.2783, 0.9085, 0.3025, 0.8457, 0.3124, 0.8755, 0.2864, 0.8979, 0.2823, 0.9488, 0.3402, 0.9891, 0.3356, 1.0, 0.3763, 0.9621, 0.3806, 0.9861, 0.2871, 0.9891, 0.3356, 0.9488, 0.3402, 0.9085, 0.3025, 0.534, 0.3761, 0.4823, 0.3885, 0.4811, 0.347, 0.4968, 0.2994, 0.7051, 0.6325, 0.7324, 0.6722, 0.7431, 0.7131, 0.691, 0.7131, 0.8919, 0.3505, 0.9052, 0.3909, 0.876, 0.3987, 0.8609, 0.3587, 0.9442, 0.3748, 0.9052, 0.3909, 0.8919, 0.3505, 0.9085, 0.3025, 0.3073, 0.6991, 0.2853, 0.6521, 0.2827, 0.6107, 0.3368, 0.6217, 0.9085, 0.3025, 0.8919, 0.3505, 0.8609, 0.3587, 0.8457, 0.3124, 0.9239, 0.5193, 0.9055, 0.5045, 0.9051, 0.4846, 0.9239, 0.48, 0.8863, 0.7021, 0.8582, 0.6878, 0.8577, 0.6722, 0.8863, 0.6634, 0.9367, 0.5735, 0.9044, 0.5653, 0.9049, 0.5454, 0.9367, 0.5446, 0.8577, 0.7036, 0.8269, 0.6907, 0.8289, 0.6771, 0.8577, 0.6634, 0.7665, 0.613, 0.7628, 0.6321, 0.7114, 0.6325, 0.691, 0.6143, 0.9505, 0.6431, 0.9317, 0.6384, 0.9321, 0.6185, 0.9505, 0.6037, 0.9319, 0.7026, 0.9008, 0.6937, 0.8991, 0.6786, 0.9319, 0.6598, 0.8991, 0.6354, 0.9301, 0.63, 0.9317, 0.6484, 0.9003, 0.6598, 0.9048, 0.6037, 0.9317, 0.6107, 0.9301, 0.63, 0.8991, 0.6354, 0.8269, 0.6143, 0.8265, 0.6325, 0.7803, 0.6321, 0.7665, 0.613, 0.5857, 0.9728, 0.5869, 0.9823, 0.5719, 0.9859, 0.5662, 0.9838, 0.5857, 0.9728, 0.5662, 0.9838, 0.571, 0.976, 0.5852, 0.9633, 0.5719, 0.9945, 0.5602, 0.9903, 0.5662, 0.9838, 0.5719, 0.9859, 0.7525, 0.0, 0.7491, 0.01591, 0.7393, 0.0143, 0.741, 0.006481, 0.5989, 0.9484, 0.6, 0.9678, 0.5857, 0.9728, 0.5852, 0.9633, 0.6, 0.9678, 0.6025, 0.9872, 0.5869, 0.9823, 0.5857, 0.9728, 0.9459, 0.6939, 0.9319, 0.6936, 0.9352, 0.6684, 0.9459, 0.6598, 0.0, 0.0, 0.0, 0.0, 0.0, 0.0, 0.0, 0.0, 0.0, 0.0, 0.0, 0.0, 0.0, 0.0, 0.0, 0.0, 0.0, 0.0, 0.0, 0.0, 0.0, 0.0, 0.0, 0.0, 0.0, 0.0, 0.0, 0.0, 0.0, 0.0, 0.0, 0.0, 0.8981, 0.6634, 0.8981, 0.6975, 0.8897, 0.6889, 0.8863, 0.6636, 0.0, 0.0, 0.0, 0.0, 0.0, 0.0, 0.0, 0.0, 0.0, 0.0, 0.0, 0.0, 0.0, 0.0, 0.0, 0.0, 0.0, 0.0, 0.0, 0.0, 0.0, 0.0, 0.0, 0.0, 0.0, 0.0, 0.0, 0.0, 0.0, 0.0, 0.0, 0.0, 0.6801, 0.9648, 0.6718, 0.9492, 0.6754, 0.949, 0.685, 0.9645, 0.6801, 0.9648, 0.685, 0.9645, 0.685, 0.9733, 0.6816, 0.9766, 0.8986, 0.3987, 0.8922, 0.4085, 0.8269, 0.4043, 0.8291, 0.4008, 0.9084, 0.4628, 0.9084, 0.4747, 0.8986, 0.4761, 0.8986, 0.472, 0.4211, 0.1065, 0.4138, 0.1061, 0.4701, 0.04755, 0.4726, 0.04769, 0.6753, 0.8904, 0.6854, 0.8898, 0.6754, 0.949, 0.6718, 0.9492, 0.9426, 0.4042, 0.9415, 0.4381, 0.9325, 0.4105, 0.9329, 0.3987, 0.9415, 0.4381, 0.9426, 0.4846, 0.9362, 0.426, 0.9325, 0.4105, 0.4062, 0.05978, 0.4059, 0.02601, 0.4772, 0.01997, 0.4773, 0.03173, 0.4138, 0.1061, 0.4062, 0.05978, 0.4773, 0.03173, 0.4701, 0.04755])
me_cube.materials.append(mat_choppercamo)
me_cube.materials.append(mat_canopy)
me_cube.materials.append(mat_exhaustvents)
me_cube.materials.append(mat_flame)
me_cube.use_remesh_preserve_volume = False
me_cube.use_remesh_preserve_attributes = False
me_cube.use_mirror_vertex_groups = False
me_cube.update()
me_cube_001 = bpy.data.meshes.new('Cube.001')
me_cube_001.from_pydata([(0.0, 0.11, -0.3354), (0.0, 0.11, 0.1246), (0.055, 0.09526, -0.3354), (0.055, 0.09526, 0.1246), (0.09526, 0.055, -0.3354), (0.09526, 0.055, 0.1246), (0.11, -4.808e-09, -0.3354), (0.11, -4.808e-09, 0.1246), (0.09526, -0.055, -0.3354), (0.09526, -0.055, 0.1246), (0.055, -0.09526, -0.3354), (0.055, -0.09526, 0.1246), (1.661e-08, -0.11, -0.3354), (1.661e-08, -0.11, 0.1246), (-0.055, -0.09526, -0.3354), (-0.055, -0.09526, 0.1246), (-0.09526, -0.055, -0.3354), (-0.09526, -0.055, 0.1246), (-0.11, -5.114e-08, -0.3354), (-0.11, -5.114e-08, 0.1246), (-0.09526, 0.055, -0.3354), (-0.09526, 0.055, 0.1246), (-0.055, 0.09526, -0.3354), (-0.055, 0.09526, 0.1246), (-0.1716, 0.6755, 0.0002478), (-0.1997, 0.7746, 0.0002478), (0.05195, 0.7746, 0.0002478), (0.05195, 0.6755, 0.0002478), (-0.1716, 0.6755, 0.01752), (-0.1997, 0.7746, 0.01752), (0.05195, 0.7746, 0.02886), (0.05195, 0.6755, 0.02886), (-0.191, 0.6755, 0.00523), (-0.2676, 0.7746, 0.00523), (0.09791, 0.7746, 0.009876), (0.09791, 0.6755, 0.009876), (-0.01954, 0.7746, 0.02886), (-0.01954, 0.7746, 0.0002478), (-0.01954, 0.6755, 0.02886), (-0.01954, 0.6755, 0.0002478), (-0.04666, 0.2634, 0.0002478), (-0.1997, 8.013, 0.0002478), (0.05195, 8.013, 0.0002478), (-0.1997, 8.013, 0.01752), (0.05195, 8.013, 0.02886), (-0.2676, 8.013, 0.00523), (0.09791, 8.013, 0.009876), (-0.01954, 8.013, 0.02886), (-0.01954, 8.013, 0.0002478), (-0.1507, 0.5316, 0.0002478), (0.05195, 0.5316, 0.0002478), (-0.1507, 0.5316, 0.01752), (0.05195, 0.5316, 0.02886), (-0.1513, 0.5316, 0.00523), (0.05523, 0.5316, 0.009876), (-0.01954, 0.5316, 0.02886), (-0.01954, 0.5316, 0.0002478), (-0.03372, 0.08604, -0.0118), (0.05195, 0.2634, 0.0002478), (-0.04666, 0.2634, 0.01752), (0.05195, 0.2634, 0.02886), (-0.04723, 0.2634, 0.00523), (0.05523, 0.2634, 0.009876), (0.0001581, 0.2634, 0.04487), (0.0001581, 0.2634, -0.01577), (0.03308, 0.08604, -0.00973), (-0.03596, 0.08604, 0.02444), (0.03444, 0.08604, 0.03199), (-0.04723, 0.08604, 0.00523), (0.0498, 0.08604, 0.009876), (0.0001581, 0.08604, 0.04487), (0.0001581, 0.08604, -0.01577), (0.6755, 0.1716, 0.0002478), (0.7746, 0.1997, 0.0002478), (0.7746, -0.05195, 0.0002478), (0.6755, -0.05195, 0.0002478), (0.6755, 0.1716, 0.01752), (0.7746, 0.1997, 0.01752), (0.7746, -0.05195, 0.02886), (0.6755, -0.05195, 0.02886), (0.6755, 0.191, 0.00523), (0.7746, 0.2676, 0.00523), (0.7746, -0.09791, 0.009876), (0.6755, -0.09791, 0.009876), (0.7746, 0.01954, 0.02886), (0.7746, 0.01954, 0.0002478), (0.6755, 0.01954, 0.02886), (0.6755, 0.01954, 0.0002478), (0.2634, 0.04666, 0.0002478), (8.013, 0.1997, 0.0002478), (8.013, -0.05195, 0.0002478), (8.013, 0.1997, 0.01752), (8.013, -0.05195, 0.02886), (8.013, 0.2676, 0.00523), (8.013, -0.09791, 0.009876), (8.013, 0.01954, 0.02886), (8.013, 0.01954, 0.0002478), (0.5316, 0.1507, 0.0002478), (0.5316, -0.05195, 0.0002478), (0.5316, 0.1507, 0.01752), (0.5316, -0.05195, 0.02886), (0.5316, 0.1513, 0.00523), (0.5316, -0.05523, 0.009876), (0.5316, 0.01954, 0.02886), (0.5316, 0.01954, 0.0002478), (0.08604, 0.03372, -0.0118), (0.2634, -0.05195, 0.0002478), (0.2634, 0.04666, 0.01752), (0.2634, -0.05195, 0.02886), (0.2634, 0.04723, 0.00523), (0.2634, -0.05523, 0.009876), (0.2634, -0.0001581, 0.04487), (0.2634, -0.0001581, -0.01577), (0.08604, -0.03308, -0.00973), (0.08604, 0.03596, 0.02444), (0.08604, -0.03444, 0.03199), (0.08604, 0.04723, 0.00523), (0.08604, -0.0498, 0.009876), (0.08604, -0.0001581, 0.04487), (0.08604, -0.0001581, -0.01577), (0.1716, -0.6755, 0.0002478), (0.1997, -0.7746, 0.0002478), (-0.05195, -0.7746, 0.0002478), (-0.05195, -0.6755, 0.0002478), (0.1716, -0.6755, 0.01752), (0.1997, -0.7746, 0.01752), (-0.05195, -0.7746, 0.02886), (-0.05195, -0.6755, 0.02886), (0.191, -0.6755, 0.00523), (0.2676, -0.7746, 0.00523), (-0.09791, -0.7746, 0.009876), (-0.09791, -0.6755, 0.009876), (0.01954, -0.7746, 0.02886), (0.01954, -0.7746, 0.0002478), (0.01954, -0.6755, 0.02886), (0.01954, -0.6755, 0.0002478), (0.04666, -0.2634, 0.0002478), (0.1997, -8.013, 0.0002478), (-0.05195, -8.013, 0.0002478), (0.1997, -8.013, 0.01752), (-0.05195, -8.013, 0.02886), (0.2676, -8.013, 0.00523), (-0.09791, -8.013, 0.009876), (0.01954, -8.013, 0.02886), (0.01954, -8.013, 0.0002478), (0.1507, -0.5316, 0.0002478), (-0.05195, -0.5316, 0.0002478), (0.1507, -0.5316, 0.01752), (-0.05195, -0.5316, 0.02886), (0.1513, -0.5316, 0.00523), (-0.05523, -0.5316, 0.009876), (0.01954, -0.5316, 0.02886), (0.01954, -0.5316, 0.0002478), (0.03372, -0.08604, -0.0118), (-0.05195, -0.2634, 0.0002478), (0.04666, -0.2634, 0.01752), (-0.05195, -0.2634, 0.02886), (0.04723, -0.2634, 0.00523), (-0.05523, -0.2634, 0.009876), (-0.0001581, -0.2634, 0.04487), (-0.0001581, -0.2634, -0.01577), (-0.03308, -0.08604, -0.00973), (0.03596, -0.08604, 0.02444), (-0.03444, -0.08604, 0.03199), (0.04723, -0.08604, 0.00523), (-0.0498, -0.08604, 0.009876), (-0.0001581, -0.08604, 0.04487), (-0.0001581, -0.08604, -0.01577), (-0.6755, -0.1716, 0.0002478), (-0.7746, -0.1997, 0.0002478), (-0.7746, 0.05195, 0.0002478), (-0.6755, 0.05195, 0.0002478), (-0.6755, -0.1716, 0.01752), (-0.7746, -0.1997, 0.01752), (-0.7746, 0.05195, 0.02886), (-0.6755, 0.05195, 0.02886), (-0.6755, -0.191, 0.00523), (-0.7746, -0.2676, 0.00523), (-0.7746, 0.09791, 0.009876), (-0.6755, 0.09791, 0.009876), (-0.7746, -0.01954, 0.02886), (-0.7746, -0.01954, 0.0002478), (-0.6755, -0.01954, 0.02886), (-0.6755, -0.01954, 0.0002478), (-0.2634, -0.04666, 0.0002478), (-8.013, -0.1997, 0.0002478), (-8.013, 0.05195, 0.0002478), (-8.013, -0.1997, 0.01752), (-8.013, 0.05195, 0.02886), (-8.013, -0.2676, 0.00523), (-8.013, 0.09791, 0.009876), (-8.013, -0.01954, 0.02886), (-8.013, -0.01954, 0.0002478), (-0.5316, -0.1507, 0.0002478), (-0.5316, 0.05195, 0.0002478), (-0.5316, -0.1507, 0.01752), (-0.5316, 0.05195, 0.02886), (-0.5316, -0.1513, 0.00523), (-0.5316, 0.05523, 0.009876), (-0.5316, -0.01954, 0.02886), (-0.5316, -0.01954, 0.0002478), (-0.08604, -0.03372, -0.0118), (-0.2634, 0.05195, 0.0002478), (-0.2634, -0.04666, 0.01752), (-0.2634, 0.05195, 0.02886), (-0.2634, -0.04723, 0.00523), (-0.2634, 0.05523, 0.009876), (-0.2634, 0.0001581, 0.04487), (-0.2634, 0.0001581, -0.01577), (-0.08604, 0.03308, -0.00973), (-0.08604, -0.03596, 0.02444), (-0.08604, 0.03444, 0.03199), (-0.08604, -0.04723, 0.00523), (-0.08604, 0.0498, 0.009876), (-0.08604, 0.0001581, 0.04487), (-0.08604, 0.0001581, -0.01577)], [], [(0, 1, 3, 2), (2, 3, 5, 4), (4, 5, 7, 6), (6, 7, 9, 8), (8, 9, 11, 10), (10, 11, 13, 12), (12, 13, 15, 14), (14, 15, 17, 16), (16, 17, 19, 18), (18, 19, 21, 20), (3, 1, 23, 21, 19, 17, 15, 13, 11, 9, 7, 5), (22, 23, 1, 0), (20, 21, 23, 22), (32, 33, 25, 24), (33, 29, 43, 45), (34, 35, 27, 26), (32, 24, 49, 53), (39, 37, 26, 27), (38, 36, 29, 28), (28, 29, 33, 32), (30, 34, 46, 44), (30, 31, 35, 34), (35, 31, 52, 54), (29, 36, 47, 43), (31, 38, 55, 52), (24, 25, 37, 39), (31, 30, 36, 38), (26, 37, 48, 42), (24, 39, 56, 49), (41, 45, 43, 47, 44, 46, 42, 48), (37, 25, 41, 48), (34, 26, 42, 46), (36, 30, 44, 47), (25, 33, 45, 41), (53, 49, 40, 61), (54, 52, 60, 62), (52, 55, 63, 60), (49, 56, 64, 40), (39, 27, 50, 56), (38, 28, 51, 55), (27, 35, 54, 50), (28, 32, 53, 51), (61, 40, 57, 68), (62, 60, 67, 69), (60, 63, 70, 67), (40, 64, 71, 57), (56, 50, 58, 64), (55, 51, 59, 63), (50, 54, 62, 58), (51, 53, 61, 59), (64, 58, 65, 71), (63, 59, 66, 70), (58, 62, 69, 65), (59, 61, 68, 66), (80, 81, 73, 72), (81, 77, 91, 93), (82, 83, 75, 74), (80, 72, 97, 101), (87, 85, 74, 75), (86, 84, 77, 76), (76, 77, 81, 80), (78, 82, 94, 92), (78, 79, 83, 82), (83, 79, 100, 102), (77, 84, 95, 91), (79, 86, 103, 100), (72, 73, 85, 87), (79, 78, 84, 86), (74, 85, 96, 90), (72, 87, 104, 97), (89, 93, 91, 95, 92, 94, 90, 96), (85, 73, 89, 96), (82, 74, 90, 94), (84, 78, 92, 95), (73, 81, 93, 89), (101, 97, 88, 109), (102, 100, 108, 110), (100, 103, 111, 108), (97, 104, 112, 88), (87, 75, 98, 104), (86, 76, 99, 103), (75, 83, 102, 98), (76, 80, 101, 99), (109, 88, 105, 116), (110, 108, 115, 117), (108, 111, 118, 115), (88, 112, 119, 105), (104, 98, 106, 112), (103, 99, 107, 111), (98, 102, 110, 106), (99, 101, 109, 107), (112, 106, 113, 119), (111, 107, 114, 118), (106, 110, 117, 113), (107, 109, 116, 114), (128, 129, 121, 120), (129, 125, 139, 141), (130, 131, 123, 122), (128, 120, 145, 149), (135, 133, 122, 123), (134, 132, 125, 124), (124, 125, 129, 128), (126, 130, 142, 140), (126, 127, 131, 130), (131, 127, 148, 150), (125, 132, 143, 139), (127, 134, 151, 148), (120, 121, 133, 135), (127, 126, 132, 134), (122, 133, 144, 138), (120, 135, 152, 145), (137, 141, 139, 143, 140, 142, 138, 144), (133, 121, 137, 144), (130, 122, 138, 142), (132, 126, 140, 143), (121, 129, 141, 137), (149, 145, 136, 157), (150, 148, 156, 158), (148, 151, 159, 156), (145, 152, 160, 136), (135, 123, 146, 152), (134, 124, 147, 151), (123, 131, 150, 146), (124, 128, 149, 147), (157, 136, 153, 164), (158, 156, 163, 165), (156, 159, 166, 163), (136, 160, 167, 153), (152, 146, 154, 160), (151, 147, 155, 159), (146, 150, 158, 154), (147, 149, 157, 155), (160, 154, 161, 167), (159, 155, 162, 166), (154, 158, 165, 161), (155, 157, 164, 162), (176, 177, 169, 168), (177, 173, 187, 189), (178, 179, 171, 170), (176, 168, 193, 197), (183, 181, 170, 171), (182, 180, 173, 172), (172, 173, 177, 176), (174, 178, 190, 188), (174, 175, 179, 178), (179, 175, 196, 198), (173, 180, 191, 187), (175, 182, 199, 196), (168, 169, 181, 183), (175, 174, 180, 182), (170, 181, 192, 186), (168, 183, 200, 193), (185, 189, 187, 191, 188, 190, 186, 192), (181, 169, 185, 192), (178, 170, 186, 190), (180, 174, 188, 191), (169, 177, 189, 185), (197, 193, 184, 205), (198, 196, 204, 206), (196, 199, 207, 204), (193, 200, 208, 184), (183, 171, 194, 200), (182, 172, 195, 199), (171, 179, 198, 194), (172, 176, 197, 195), (205, 184, 201, 212), (206, 204, 211, 213), (204, 207, 214, 211), (184, 208, 215, 201), (200, 194, 202, 208), (199, 195, 203, 207), (194, 198, 206, 202), (195, 197, 205, 203), (208, 202, 209, 215), (207, 203, 210, 214), (202, 206, 213, 209), (203, 205, 212, 210)])
me_cube_001.polygons.foreach_set('use_smooth', [1, 1, 1, 1, 1, 1, 1, 1, 1, 1, 0, 1, 1, 0, 0, 0, 0, 0, 0, 0, 0, 0, 0, 0, 0, 0, 0, 0, 0, 0, 0, 0, 0, 0, 0, 0, 0, 0, 0, 0, 0, 0, 0, 0, 0, 0, 0, 0, 0, 0, 0, 0, 0, 0, 0, 0, 0, 0, 0, 0, 0, 0, 0, 0, 0, 0, 0, 0, 0, 0, 0, 0, 0, 0, 0, 0, 0, 0, 0, 0, 0, 0, 0, 0, 0, 0, 0, 0, 0, 0, 0, 0, 0, 0, 0, 0, 0, 0, 0, 0, 0, 0, 0, 0, 0, 0, 0, 0, 0, 0, 0, 0, 0, 0, 0, 0, 0, 0, 0, 0, 0, 0, 0, 0, 0, 0, 0, 0, 0, 0, 0, 0, 0, 0, 0, 0, 0, 0, 0, 0, 0, 0, 0, 0, 0, 0, 0, 0, 0, 0, 0, 0, 0, 0, 0, 0, 0, 0, 0, 0, 0, 0, 0, 0, 0, 0, 0, 0, 0, 0, 0, 0, 0, 0, 0, 0, 0])
me_cube_001.polygons.foreach_set('material_index', [1, 1, 1, 1, 1, 1, 1, 1, 1, 1, 1, 1, 1, 0, 0, 0, 0, 0, 0, 0, 0, 0, 0, 0, 0, 0, 0, 0, 0, 0, 0, 0, 0, 0, 0, 0, 0, 0, 0, 0, 0, 0, 0, 0, 0, 0, 0, 0, 0, 0, 0, 0, 0, 0, 0, 0, 0, 0, 0, 0, 0, 0, 0, 0, 0, 0, 0, 0, 0, 0, 0, 0, 0, 0, 0, 0, 0, 0, 0, 0, 0, 0, 0, 0, 0, 0, 0, 0, 0, 0, 0, 0, 0, 0, 0, 0, 0, 0, 0, 0, 0, 0, 0, 0, 0, 0, 0, 0, 0, 0, 0, 0, 0, 0, 0, 0, 0, 0, 0, 0, 0, 0, 0, 0, 0, 0, 0, 0, 0, 0, 0, 0, 0, 0, 0, 0, 0, 0, 0, 0, 0, 0, 0, 0, 0, 0, 0, 0, 0, 0, 0, 0, 0, 0, 0, 0, 0, 0, 0, 0, 0, 0, 0, 0, 0, 0, 0, 0, 0, 0, 0, 0, 0, 0, 0, 0, 0])
_uv = me_cube_001.uv_layers.new(name='UVMap')
_uv.uv.foreach_set('vector', [0.9642, 0.05804, 0.9642, 0.1159, 0.9463, 0.116, 0.9463, 0.05813, 0.9463, 0.05813, 0.9463, 0.116, 0.9322, 0.1163, 0.9322, 0.05851, 0.9672, 0.1744, 0.9672, 0.2324, 0.9494, 0.2324, 0.9494, 0.1744, 0.9494, 0.1744, 0.9494, 0.2324, 0.9322, 0.2324, 0.9322, 0.1744, 0.981, 0.1163, 0.981, 0.1744, 0.9672, 0.1744, 0.9672, 0.1163, 0.9672, 0.1163, 0.9672, 0.1744, 0.9494, 0.1744, 0.9494, 0.1163, 0.9494, 0.1163, 0.9494, 0.1744, 0.9322, 0.1744, 0.9322, 0.1163, 0.9928, 6.478e-06, 0.9928, 0.05804, 0.9791, 0.05803, 0.9791, 1.44e-06, 0.9791, 1.44e-06, 0.9791, 0.05803, 0.9612, 0.05803, 0.9612, 0.0, 0.9612, 0.0, 0.9612, 0.05803, 0.9441, 0.05803, 0.9441, 2.542e-06, 0.9413, 0.236, 0.957, 0.2324, 0.9752, 0.2324, 0.9909, 0.236, 1.0, 0.2422, 1.0, 0.2494, 0.9909, 0.2556, 0.9752, 0.2592, 0.957, 0.2592, 0.9413, 0.2556, 0.9322, 0.2494, 0.9322, 0.2422, 0.9812, 0.05825, 0.9812, 0.1161, 0.9642, 0.1159, 0.9642, 0.05804, 0.9441, 2.542e-06, 0.9441, 0.05803, 0.9322, 0.05804, 0.9322, 8.388e-06, 0.3252, 0.07437, 0.3496, 0.08687, 0.328, 0.08687, 0.319, 0.07437, 0.0, 0.08687, 0.02168, 0.08687, 0.02168, 1.0, 2.851e-08, 1.0, 0.2331, 0.08687, 0.2331, 0.07437, 0.2477, 0.07437, 0.2477, 0.08687, 0.3252, 0.07437, 0.319, 0.07437, 0.3123, 0.05621, 0.3125, 0.05621, 0.2705, 0.07437, 0.2705, 0.08687, 0.2477, 0.08687, 0.2477, 0.07437, 0.07915, 0.07437, 0.07915, 0.08687, 0.02168, 0.08687, 0.03063, 0.07437, 0.03063, 0.07437, 0.02168, 0.08687, 0.0, 0.08687, 0.02441, 0.07437, 0.1019, 0.08687, 0.1165, 0.08687, 0.1165, 1.0, 0.1019, 1.0, 0.1019, 0.08687, 0.1019, 0.07437, 0.1165, 0.07437, 0.1165, 0.08687, 0.1165, 0.07437, 0.1019, 0.07437, 0.1019, 0.05621, 0.1029, 0.05621, 0.02168, 0.08687, 0.07915, 0.08687, 0.07915, 1.0, 0.02168, 1.0, 0.1019, 0.07437, 0.07915, 0.07437, 0.07915, 0.05621, 0.1019, 0.05621, 0.319, 0.07437, 0.328, 0.08687, 0.2705, 0.08687, 0.2705, 0.07437, 0.1019, 0.07437, 0.1019, 0.08687, 0.07915, 0.08687, 0.07915, 0.07437, 0.2477, 0.08687, 0.2705, 0.08687, 0.2705, 1.0, 0.2477, 1.0, 0.319, 0.07437, 0.2705, 0.07437, 0.2705, 0.05621, 0.3123, 0.05621, 0.9896, 0.2117, 0.988, 0.2203, 0.9841, 0.2117, 0.9805, 0.1891, 0.9805, 0.1802, 0.9866, 0.1744, 0.9896, 0.1801, 0.9896, 0.1891, 0.2705, 0.08687, 0.328, 0.08687, 0.328, 1.0, 0.2705, 1.0, 0.2331, 0.08687, 0.2477, 0.08687, 0.2477, 1.0, 0.2331, 1.0, 0.07915, 0.08687, 0.1019, 0.08687, 0.1019, 1.0, 0.07915, 1.0, 0.328, 0.08687, 0.3496, 0.08687, 0.3496, 1.0, 0.328, 1.0, 0.9377, 0.2777, 0.9393, 0.2777, 0.9397, 0.3124, 0.9381, 0.3124, 0.9509, 0.3909, 0.9448, 0.3909, 0.9448, 0.3571, 0.9509, 0.3571, 0.1019, 0.05621, 0.07915, 0.05621, 0.08548, 0.02237, 0.1019, 0.02237, 0.3123, 0.05621, 0.2705, 0.05621, 0.2642, 0.02237, 0.2792, 0.02237, 0.2705, 0.07437, 0.2477, 0.07437, 0.2477, 0.05621, 0.2705, 0.05621, 0.07915, 0.07437, 0.03063, 0.07437, 0.0373, 0.05621, 0.07915, 0.05621, 0.2477, 0.07437, 0.2331, 0.07437, 0.2467, 0.05621, 0.2477, 0.05621, 0.9336, 0.2594, 0.9375, 0.2592, 0.9377, 0.2777, 0.9338, 0.2777, 0.9381, 0.3124, 0.9397, 0.3124, 0.9438, 0.3348, 0.9384, 0.3347, 0.9509, 0.3571, 0.9448, 0.3571, 0.9438, 0.335, 0.9509, 0.3348, 0.1019, 0.02237, 0.08548, 0.02237, 0.08548, 0.0, 0.09637, 5.734e-08, 0.2792, 0.02237, 0.2642, 0.02237, 0.2642, 0.0, 0.275, 0.0, 0.2705, 0.05621, 0.2477, 0.05621, 0.2477, 0.02237, 0.2642, 0.02237, 0.07915, 0.05621, 0.0373, 0.05621, 0.07047, 0.02237, 0.08548, 0.02237, 0.9539, 0.3909, 0.9509, 0.3909, 0.9509, 0.3571, 0.9539, 0.3571, 0.9338, 0.2777, 0.9377, 0.2777, 0.9381, 0.3124, 0.9342, 0.3124, 0.2642, 0.02237, 0.2477, 0.02237, 0.2537, 0.0, 0.2642, 0.0, 0.08548, 0.02237, 0.07047, 0.02237, 0.0739, 8.647e-08, 0.08548, 0.0, 0.9539, 0.3571, 0.9509, 0.3571, 0.9509, 0.3348, 0.9571, 0.335, 0.9342, 0.3124, 0.9381, 0.3124, 0.9384, 0.3347, 0.9322, 0.3348, 0.6748, 0.07437, 0.6992, 0.08687, 0.6776, 0.08687, 0.6686, 0.07437, 0.6992, 0.08684, 0.7208, 0.08686, 0.7208, 0.9999, 0.6992, 0.9999, 0.5827, 0.08687, 0.5827, 0.07437, 0.5973, 0.07437, 0.5973, 0.08687, 0.6748, 0.07437, 0.6686, 0.07437, 0.6619, 0.05621, 0.6621, 0.05621, 0.6201, 0.07437, 0.6201, 0.08687, 0.5973, 0.08687, 0.5973, 0.07437, 0.7783, 0.07437, 0.7783, 0.08687, 0.7208, 0.08686, 0.7298, 0.07436, 0.7298, 0.07436, 0.7208, 0.08686, 0.6992, 0.08684, 0.7236, 0.07434, 0.8011, 0.08687, 0.8157, 0.08685, 0.8157, 0.9999, 0.8011, 1.0, 0.8011, 0.08687, 0.8011, 0.07437, 0.8157, 0.07435, 0.8157, 0.08685, 0.8157, 0.07435, 0.8011, 0.07437, 0.8011, 0.05622, 0.8021, 0.05619, 0.7208, 0.08686, 0.7783, 0.08687, 0.7783, 1.0, 0.7208, 0.9999, 0.8011, 0.07437, 0.7783, 0.07437, 0.7783, 0.05622, 0.8011, 0.05622, 0.6686, 0.07437, 0.6776, 0.08687, 0.6201, 0.08687, 0.6201, 0.07437, 0.8011, 0.07437, 0.8011, 0.08687, 0.7783, 0.08687, 0.7783, 0.07437, 0.5973, 0.08687, 0.6201, 0.08687, 0.6201, 1.0, 0.5973, 1.0, 0.6686, 0.07437, 0.6201, 0.07437, 0.6201, 0.05621, 0.6619, 0.05621, 0.9438, 0.3723, 0.9422, 0.3808, 0.9383, 0.3723, 0.9347, 0.3496, 0.9347, 0.3406, 0.9407, 0.3348, 0.9438, 0.3406, 0.9438, 0.3496, 0.6201, 0.08687, 0.6776, 0.08687, 0.6776, 1.0, 0.6201, 1.0, 0.5827, 0.08687, 0.5973, 0.08687, 0.5973, 1.0, 0.5827, 1.0, 0.7783, 0.08687, 0.8011, 0.08687, 0.8011, 1.0, 0.7783, 1.0, 0.6776, 0.08687, 0.6992, 0.08687, 0.6992, 1.0, 0.6776, 1.0, 0.9736, 0.3139, 0.972, 0.3139, 0.9722, 0.2815, 0.9737, 0.2815, 0.974, 0.3876, 0.9679, 0.3877, 0.9679, 0.3539, 0.974, 0.3539, 0.8011, 0.05622, 0.7783, 0.05622, 0.7846, 0.02239, 0.8011, 0.02237, 0.6619, 0.05621, 0.6201, 0.05621, 0.6138, 0.02237, 0.6288, 0.02237, 0.6201, 0.07437, 0.5973, 0.07437, 0.5973, 0.05621, 0.6201, 0.05621, 0.7783, 0.07437, 0.7298, 0.07436, 0.7365, 0.0562, 0.7783, 0.05622, 0.5973, 0.07437, 0.5827, 0.07437, 0.5963, 0.05621, 0.5973, 0.05621, 0.9784, 0.3316, 0.9739, 0.3314, 0.9736, 0.3139, 0.9775, 0.3138, 0.9737, 0.2815, 0.9722, 0.2815, 0.9669, 0.2595, 0.9719, 0.2592, 0.974, 0.3539, 0.9679, 0.3539, 0.9669, 0.3318, 0.974, 0.3316, 0.8011, 0.02237, 0.7846, 0.02239, 0.7846, 2.366e-05, 0.7955, 8.743e-06, 0.6288, 0.02237, 0.6138, 0.02237, 0.6138, 0.0, 0.6246, 0.0, 0.6201, 0.05621, 0.5973, 0.05621, 0.5973, 0.02237, 0.6138, 0.02237, 0.7783, 0.05622, 0.7365, 0.0562, 0.7696, 0.02236, 0.7846, 0.02239, 0.9771, 0.3877, 0.974, 0.3876, 0.974, 0.3539, 0.977, 0.3539, 0.9775, 0.3138, 0.9736, 0.3139, 0.9737, 0.2815, 0.9776, 0.2814, 0.6138, 0.02237, 0.5973, 0.02237, 0.6033, 0.0, 0.6138, 0.0, 0.7846, 0.02239, 0.7696, 0.02236, 0.773, 0.0, 0.7846, 2.366e-05, 0.977, 0.3539, 0.974, 0.3539, 0.974, 0.3316, 0.9802, 0.3318, 0.9776, 0.2814, 0.9737, 0.2815, 0.9719, 0.2592, 0.9784, 0.2593, 0.374, 0.9256, 0.3496, 0.9131, 0.3712, 0.9131, 0.3802, 0.9256, 0.8157, 0.08687, 0.8373, 0.08687, 0.8373, 1.0, 0.8157, 1.0, 0.4661, 0.9131, 0.4661, 0.9256, 0.4515, 0.9256, 0.4515, 0.9131, 0.374, 0.9256, 0.3802, 0.9256, 0.3869, 0.9438, 0.3867, 0.9438, 0.4287, 0.9256, 0.4287, 0.9131, 0.4515, 0.9131, 0.4515, 0.9256, 0.8947, 0.07437, 0.8947, 0.08687, 0.8373, 0.08687, 0.8463, 0.07437, 0.8463, 0.07437, 0.8373, 0.08687, 0.8157, 0.08687, 0.8401, 0.07437, 0.9175, 0.08687, 0.9322, 0.08687, 0.9322, 1.0, 0.9175, 1.0, 0.9175, 0.08687, 0.9175, 0.07437, 0.9322, 0.07437, 0.9322, 0.08687, 0.9322, 0.07437, 0.9175, 0.07437, 0.9175, 0.05621, 0.9186, 0.05621, 0.8373, 0.08687, 0.8947, 0.08687, 0.8947, 1.0, 0.8373, 1.0, 0.9175, 0.07437, 0.8947, 0.07437, 0.8947, 0.05621, 0.9175, 0.05621, 0.3802, 0.9256, 0.3712, 0.9131, 0.4287, 0.9131, 0.4287, 0.9256, 0.9175, 0.07437, 0.9175, 0.08687, 0.8947, 0.08687, 0.8947, 0.07437, 0.4515, 0.9131, 0.4287, 0.9131, 0.4287, 0.0, 0.4515, 0.0, 0.3802, 0.9256, 0.4287, 0.9256, 0.4287, 0.9438, 0.3869, 0.9438, 0.9662, 0.3723, 0.9646, 0.3808, 0.9607, 0.3723, 0.9571, 0.3496, 0.9571, 0.3406, 0.9632, 0.3348, 0.9662, 0.3406, 0.9662, 0.3496, 0.4287, 0.9131, 0.3712, 0.9131, 0.3712, 0.0, 0.4287, 0.0, 0.4661, 0.9131, 0.4515, 0.9131, 0.4515, 0.0, 0.4661, 0.0, 0.8947, 0.08687, 0.9175, 0.08687, 0.9175, 1.0, 0.8947, 1.0, 0.3712, 0.9131, 0.3496, 0.9131, 0.3496, 0.0, 0.3712, 0.0, 0.9493, 0.2777, 0.9509, 0.2777, 0.9513, 0.3124, 0.9497, 0.3124, 0.9743, 0.2304, 0.9682, 0.2304, 0.9682, 0.1967, 0.9743, 0.1966, 0.9175, 0.05621, 0.8947, 0.05621, 0.901, 0.02237, 0.9175, 0.02237, 0.3869, 0.9438, 0.4287, 0.9438, 0.435, 0.9776, 0.42, 0.9776, 0.4287, 0.9256, 0.4515, 0.9256, 0.4515, 0.9438, 0.4287, 0.9438, 0.8947, 0.07437, 0.8463, 0.07437, 0.853, 0.05621, 0.8947, 0.05621, 0.4515, 0.9256, 0.4661, 0.9256, 0.4525, 0.9438, 0.4515, 0.9438, 0.9452, 0.2594, 0.9491, 0.2592, 0.9493, 0.2777, 0.9454, 0.2777, 0.9497, 0.3124, 0.9513, 0.3124, 0.9554, 0.3348, 0.9499, 0.3347, 0.9743, 0.1966, 0.9682, 0.1967, 0.9672, 0.1745, 0.9743, 0.1744, 0.9175, 0.02237, 0.901, 0.02237, 0.901, 9.117e-08, 0.9119, 3.76e-08, 0.42, 0.9776, 0.435, 0.9776, 0.435, 1.0, 0.4242, 1.0, 0.4287, 0.9438, 0.4515, 0.9438, 0.4515, 0.9776, 0.435, 0.9776, 0.8947, 0.05621, 0.853, 0.05621, 0.8861, 0.02237, 0.901, 0.02237, 0.9774, 0.2304, 0.9743, 0.2304, 0.9743, 0.1966, 0.9774, 0.1967, 0.9454, 0.2777, 0.9493, 0.2777, 0.9497, 0.3124, 0.9457, 0.3124, 0.435, 0.9776, 0.4515, 0.9776, 0.4455, 1.0, 0.435, 1.0, 0.901, 0.02237, 0.8861, 0.02237, 0.8895, 0.0, 0.901, 9.117e-08, 0.9774, 0.1967, 0.9743, 0.1966, 0.9743, 0.1744, 0.9805, 0.1745, 0.9457, 0.3124, 0.9497, 0.3124, 0.9499, 0.3347, 0.9438, 0.3348, 0.5583, 0.07437, 0.5827, 0.08687, 0.561, 0.08687, 0.5521, 0.07437, 0.1165, 0.08691, 0.1382, 0.0869, 0.1382, 1.0, 0.1165, 1.0, 0.4661, 0.08687, 0.4661, 0.07437, 0.4808, 0.07437, 0.4808, 0.08687, 0.5583, 0.07437, 0.5521, 0.07437, 0.5454, 0.05621, 0.5456, 0.05621, 0.5036, 0.07437, 0.5036, 0.08687, 0.4808, 0.08687, 0.4808, 0.07437, 0.1956, 0.07438, 0.1956, 0.08688, 0.1382, 0.0869, 0.1471, 0.0744, 0.1471, 0.0744, 0.1382, 0.0869, 0.1165, 0.08691, 0.141, 0.07441, 0.2184, 0.08688, 0.2331, 0.0869, 0.2331, 1.0, 0.2184, 1.0, 0.2184, 0.08688, 0.2184, 0.07438, 0.2331, 0.07441, 0.2331, 0.0869, 0.2331, 0.07441, 0.2184, 0.07438, 0.2184, 0.05623, 0.2195, 0.05625, 0.1382, 0.0869, 0.1956, 0.08688, 0.1956, 1.0, 0.1382, 1.0, 0.2184, 0.07438, 0.1956, 0.07438, 0.1956, 0.05623, 0.2184, 0.05623, 0.5521, 0.07437, 0.561, 0.08687, 0.5036, 0.08687, 0.5036, 0.07437, 0.2184, 0.07438, 0.2184, 0.08688, 0.1956, 0.08688, 0.1956, 0.07438, 0.4808, 0.08687, 0.5036, 0.08687, 0.5036, 1.0, 0.4808, 1.0, 0.5521, 0.07437, 0.5036, 0.07437, 0.5036, 0.05621, 0.5454, 0.05621, 0.9802, 0.3402, 0.9818, 0.3316, 0.9857, 0.3402, 0.9893, 0.3628, 0.9893, 0.3718, 0.9833, 0.3776, 0.9802, 0.3718, 0.9802, 0.3628, 0.5036, 0.08687, 0.561, 0.08687, 0.561, 1.0, 0.5036, 1.0, 0.4661, 0.08687, 0.4808, 0.08687, 0.4808, 1.0, 0.4661, 1.0, 0.1956, 0.08688, 0.2184, 0.08688, 0.2184, 1.0, 0.1956, 1.0, 0.561, 0.08687, 0.5827, 0.08687, 0.5827, 1.0, 0.561, 1.0, 0.9608, 0.2777, 0.9624, 0.2777, 0.9628, 0.3124, 0.9612, 0.3124, 0.9855, 0.2592, 0.9916, 0.2593, 0.9907, 0.2929, 0.9846, 0.2929, 0.2184, 0.05623, 0.1956, 0.05623, 0.2019, 0.02237, 0.2184, 0.02239, 0.5454, 0.05621, 0.5036, 0.05621, 0.4973, 0.02237, 0.5122, 0.02237, 0.5036, 0.07437, 0.4808, 0.07437, 0.4808, 0.05621, 0.5036, 0.05621, 0.1956, 0.07438, 0.1471, 0.0744, 0.1538, 0.05624, 0.1956, 0.05623, 0.4808, 0.07437, 0.4661, 0.07437, 0.4797, 0.05621, 0.4808, 0.05621, 0.9567, 0.2594, 0.9606, 0.2592, 0.9608, 0.2777, 0.9569, 0.2777, 0.9612, 0.3124, 0.9628, 0.3124, 0.9669, 0.3348, 0.9615, 0.3347, 0.9846, 0.2929, 0.9907, 0.2929, 0.9916, 0.3154, 0.9842, 0.3152, 0.2184, 0.02239, 0.2019, 0.02237, 0.2019, 0.0, 0.2128, 1.491e-05, 0.5122, 0.02237, 0.4973, 0.02237, 0.4973, 0.0, 0.5081, 0.0, 0.5036, 0.05621, 0.4808, 0.05621, 0.4808, 0.02237, 0.4973, 0.02237, 0.1956, 0.05623, 0.1538, 0.05624, 0.187, 0.0224, 0.2019, 0.02237, 0.9825, 0.2593, 0.9855, 0.2592, 0.9846, 0.2929, 0.9816, 0.2929, 0.9569, 0.2777, 0.9608, 0.2777, 0.9612, 0.3124, 0.9573, 0.3124, 0.4973, 0.02237, 0.4808, 0.02237, 0.4868, 0.0, 0.4973, 0.0, 0.2019, 0.02237, 0.187, 0.0224, 0.1904, 2.366e-05, 0.2019, 0.0, 0.9816, 0.2929, 0.9846, 0.2929, 0.9842, 0.3152, 0.9784, 0.3154, 0.9573, 0.3124, 0.9612, 0.3124, 0.9615, 0.3347, 0.9554, 0.3348])
me_cube_001.materials.append(mat_blade_main)
me_cube_001.materials.append(mat_darkmetal_main)
me_cube_001.use_remesh_preserve_volume = False
me_cube_001.use_remesh_preserve_attributes = False
me_cube_001.use_mirror_vertex_groups = False
me_cube_001.update()
me_cube_006 = bpy.data.meshes.new('Cube.006')
me_cube_006.from_pydata([(-0.3264, 0.09462, -1.415e-07), (5.959e-05, 0.09462, -4.707e-08), (-0.3264, 0.08194, -0.04731), (5.96e-05, 0.08194, -0.04731), (-0.3264, 0.04731, -0.08194), (5.96e-05, 0.04731, -0.08194), (-0.3264, -1.145e-06, -0.09462), (5.96e-05, -4.266e-07, -0.09462), (-0.3264, -0.04731, -0.08194), (5.959e-05, -0.04731, -0.08194), (-0.3264, -0.08194, -0.04731), (5.959e-05, -0.08194, -0.04731), (-0.3264, -0.09462, -1.558e-07), (5.959e-05, -0.09462, -6.135e-08), (-0.3264, -0.08194, 0.04731), (5.958e-05, -0.08194, 0.04731), (-0.3264, -0.04731, 0.08194), (5.958e-05, -0.04731, 0.08194), (-0.3264, -1.185e-06, 0.09462), (5.958e-05, -4.664e-07, 0.09462), (-0.3264, 0.04731, 0.08194), (5.959e-05, 0.04731, 0.08194), (-0.3264, 0.08194, 0.04731), (5.959e-05, 0.08194, 0.04731), (-0.115, 0.001448, 0.073), (-0.115, 0.03214, 0.073), (-0.06838, 0.03214, 0.073), (-0.06838, 0.001448, 0.073), (-0.115, -0.03814, 1.789), (-0.115, 0.1674, 1.789), (-0.06838, 0.1674, 1.789), (-0.06838, -0.03814, 1.789), (-0.115, -0.03814, 0.3753), (-0.115, 0.06464, 1.789), (-0.115, 0.1674, 0.3753), (-0.115, 0.01085, 0.073), (-0.09171, 0.2118, 1.789), (-0.06838, 0.1674, 0.3753), (-0.09171, 0.04057, 0.073), (-0.06838, 0.06464, 1.789), (-0.06838, -0.03814, 0.3753), (-0.06838, 0.01085, 0.073), (-0.09171, -0.07528, 1.789), (-0.09171, -0.03569, 0.073), (-0.115, 0.06464, 0.3753), (-0.09171, 0.2118, 0.3753), (-0.06838, 0.06464, 0.3753), (-0.09171, -0.07528, 0.3753), (-0.09171, 0.01085, 0.073), (-0.09171, 0.01272, 1.806), (-0.115, 0.073, -0.001448), (-0.115, 0.073, -0.03214), (-0.06838, 0.073, -0.03214), (-0.06838, 0.073, -0.001448), (-0.115, 1.789, 0.03814), (-0.115, 1.789, -0.1674), (-0.06838, 1.789, -0.1674), (-0.06838, 1.789, 0.03814), (-0.115, 0.3753, 0.03814), (-0.115, 1.789, -0.06464), (-0.115, 0.3753, -0.1674), (-0.115, 0.073, -0.01085), (-0.09171, 1.789, -0.2118), (-0.06838, 0.3753, -0.1674), (-0.09171, 0.073, -0.04057), (-0.06838, 1.789, -0.06464), (-0.06838, 0.3753, 0.03814), (-0.06838, 0.073, -0.01085), (-0.09171, 1.789, 0.07528), (-0.09171, 0.073, 0.03569), (-0.115, 0.3753, -0.06464), (-0.09171, 0.3753, -0.2118), (-0.06838, 0.3753, -0.06464), (-0.09171, 0.3753, 0.07528), (-0.09171, 0.073, -0.01085), (-0.09171, 1.806, -0.01272), (-0.115, -0.001448, -0.073), (-0.115, -0.03214, -0.073), (-0.06838, -0.03214, -0.073), (-0.06838, -0.001448, -0.073), (-0.115, 0.03814, -1.789), (-0.115, -0.1674, -1.789), (-0.06838, -0.1674, -1.789), (-0.06838, 0.03814, -1.789), (-0.115, 0.03814, -0.3753), (-0.115, -0.06464, -1.789), (-0.115, -0.1674, -0.3753), (-0.115, -0.01085, -0.073), (-0.09171, -0.2118, -1.789), (-0.06838, -0.1674, -0.3753), (-0.09171, -0.04057, -0.073), (-0.06838, -0.06464, -1.789), (-0.06838, 0.03814, -0.3753), (-0.06838, -0.01085, -0.073), (-0.09171, 0.07528, -1.789), (-0.09171, 0.03569, -0.073), (-0.115, -0.06464, -0.3753), (-0.09171, -0.2118, -0.3753), (-0.06838, -0.06464, -0.3753), (-0.09171, 0.07528, -0.3753), (-0.09171, -0.01085, -0.073), (-0.09171, -0.01272, -1.806), (-0.115, -0.073, 0.001448), (-0.115, -0.073, 0.03214), (-0.06838, -0.073, 0.03214), (-0.06838, -0.073, 0.001448), (-0.115, -1.789, -0.03814), (-0.115, -1.789, 0.1674), (-0.06838, -1.789, 0.1674), (-0.06838, -1.789, -0.03814), (-0.115, -0.3753, -0.03814), (-0.115, -1.789, 0.06464), (-0.115, -0.3753, 0.1674), (-0.115, -0.073, 0.01085), (-0.09171, -1.789, 0.2118), (-0.06838, -0.3753, 0.1674), (-0.09171, -0.073, 0.04057), (-0.06838, -1.789, 0.06464), (-0.06838, -0.3753, -0.03814), (-0.06838, -0.073, 0.01085), (-0.09171, -1.789, -0.07528), (-0.09171, -0.073, -0.03569), (-0.115, -0.3753, 0.06464), (-0.09171, -0.3753, 0.2118), (-0.06838, -0.3753, 0.06464), (-0.09171, -0.3753, -0.07528), (-0.09171, -0.073, 0.01085), (-0.09171, -1.806, 0.01272)], [], [(0, 1, 3, 2), (2, 3, 5, 4), (4, 5, 7, 6), (6, 7, 9, 8), (8, 9, 11, 10), (10, 11, 13, 12), (12, 13, 15, 14), (14, 15, 17, 16), (16, 17, 19, 18), (18, 19, 21, 20), (3, 1, 23, 21, 19, 17, 15, 13, 11, 9, 7, 5), (22, 23, 1, 0), (20, 21, 23, 22), (44, 34, 25, 35), (45, 37, 26, 38), (46, 40, 27, 41), (47, 32, 24, 43), (48, 38, 26, 41), (49, 36, 29, 33), (32, 44, 35, 24), (28, 33, 44, 32), (33, 29, 34, 44), (34, 45, 38, 25), (29, 36, 45, 34), (36, 30, 37, 45), (37, 46, 41, 26), (30, 39, 46, 37), (39, 31, 40, 46), (40, 47, 43, 27), (31, 42, 47, 40), (42, 28, 32, 47), (43, 48, 41, 27), (24, 35, 48, 43), (35, 25, 38, 48), (42, 49, 33, 28), (31, 39, 49, 42), (39, 30, 36, 49), (70, 60, 51, 61), (71, 63, 52, 64), (72, 66, 53, 67), (73, 58, 50, 69), (74, 64, 52, 67), (75, 62, 55, 59), (58, 70, 61, 50), (54, 59, 70, 58), (59, 55, 60, 70), (60, 71, 64, 51), (55, 62, 71, 60), (62, 56, 63, 71), (63, 72, 67, 52), (56, 65, 72, 63), (65, 57, 66, 72), (66, 73, 69, 53), (57, 68, 73, 66), (68, 54, 58, 73), (69, 74, 67, 53), (50, 61, 74, 69), (61, 51, 64, 74), (68, 75, 59, 54), (57, 65, 75, 68), (65, 56, 62, 75), (96, 86, 77, 87), (97, 89, 78, 90), (98, 92, 79, 93), (99, 84, 76, 95), (100, 90, 78, 93), (101, 88, 81, 85), (84, 96, 87, 76), (80, 85, 96, 84), (85, 81, 86, 96), (86, 97, 90, 77), (81, 88, 97, 86), (88, 82, 89, 97), (89, 98, 93, 78), (82, 91, 98, 89), (91, 83, 92, 98), (92, 99, 95, 79), (83, 94, 99, 92), (94, 80, 84, 99), (95, 100, 93, 79), (76, 87, 100, 95), (87, 77, 90, 100), (94, 101, 85, 80), (83, 91, 101, 94), (91, 82, 88, 101), (122, 112, 103, 113), (123, 115, 104, 116), (124, 118, 105, 119), (125, 110, 102, 121), (126, 116, 104, 119), (127, 114, 107, 111), (110, 122, 113, 102), (106, 111, 122, 110), (111, 107, 112, 122), (112, 123, 116, 103), (107, 114, 123, 112), (114, 108, 115, 123), (115, 124, 119, 104), (108, 117, 124, 115), (117, 109, 118, 124), (118, 125, 121, 105), (109, 120, 125, 118), (120, 106, 110, 125), (121, 126, 119, 105), (102, 113, 126, 121), (113, 103, 116, 126), (120, 127, 111, 106), (109, 117, 127, 120), (117, 108, 114, 127)])
me_cube_006.polygons.foreach_set('use_smooth', [1, 1, 1, 1, 1, 1, 1, 1, 1, 1, 0, 1, 1, 0, 0, 0, 0, 0, 0, 0, 0, 0, 0, 0, 0, 0, 0, 0, 0, 0, 0, 0, 0, 0, 0, 0, 0, 0, 0, 0, 0, 0, 0, 0, 0, 0, 0, 0, 0, 0, 0, 0, 0, 0, 0, 0, 0, 0, 0, 0, 0, 0, 0, 0, 0, 0, 0, 0, 0, 0, 0, 0, 0, 0, 0, 0, 0, 0, 0, 0, 0, 0, 0, 0, 0, 0, 0, 0, 0, 0, 0, 0, 0, 0, 0, 0, 0, 0, 0, 0, 0, 0, 0, 0, 0, 0, 0, 0, 0])
me_cube_006.polygons.foreach_set('material_index', [3, 3, 3, 3, 3, 3, 3, 3, 3, 3, 3, 3, 3, 2, 2, 2, 2, 2, 2, 2, 2, 2, 2, 2, 2, 2, 2, 2, 2, 2, 2, 2, 2, 2, 2, 2, 2, 2, 2, 2, 2, 2, 2, 2, 2, 2, 2, 2, 2, 2, 2, 2, 2, 2, 2, 2, 2, 2, 2, 2, 2, 2, 2, 2, 2, 2, 2, 2, 2, 2, 2, 2, 2, 2, 2, 2, 2, 2, 2, 2, 2, 2, 2, 2, 2, 2, 2, 2, 2, 2, 2, 2, 2, 2, 2, 2, 2, 2, 2, 2, 2, 2, 2, 2, 2, 2, 2, 2, 2])
_uv = me_cube_006.uv_layers.new(name='UVMap')
_uv.uv.foreach_set('vector', [0.09215, 1.0, 0.09215, 0.8402, 0.1127, 0.8402, 0.1127, 1.0, 2.271e-08, 1.0, 0.0, 0.8402, 0.01516, 0.8402, 0.01516, 1.0, 0.01516, 1.0, 0.01516, 0.8402, 0.03579, 0.8402, 0.03579, 1.0, 0.03579, 1.0, 0.03579, 0.8402, 0.05636, 0.8402, 0.05636, 1.0, 0.125, 1.0, 0.125, 0.8402, 0.1402, 0.8402, 0.1402, 1.0, 0.1402, 1.0, 0.1402, 0.8402, 0.1608, 0.8402, 0.1608, 1.0, 0.1608, 1.0, 0.1608, 0.8402, 0.1814, 0.8402, 0.1814, 1.0, 0.2377, 0.8402, 0.2377, 1.0, 0.2226, 1.0, 0.2226, 0.8402, 0.2226, 0.8402, 0.2226, 1.0, 0.2019, 1.0, 0.2019, 0.8402, 0.2019, 0.8402, 0.2019, 1.0, 0.1814, 1.0, 0.1814, 0.8402, 0.2607, 0.9177, 0.25, 0.8969, 0.25, 0.8729, 0.2607, 0.8522, 0.2791, 0.8402, 0.3005, 0.8402, 0.3189, 0.8522, 0.3296, 0.8729, 0.3296, 0.8969, 0.3189, 0.9177, 0.3005, 0.9297, 0.2791, 0.9297, 0.07152, 1.0, 0.07152, 0.8402, 0.09215, 0.8402, 0.09215, 1.0, 0.05636, 1.0, 0.05636, 0.8402, 0.07152, 0.8402, 0.07152, 1.0, 0.4391, 0.148, 0.3943, 0.148, 0.4532, 0.0, 0.4625, 0.0, 0.125, 0.148, 0.1057, 0.148, 0.04678, 0.0, 0.05045, 0.0, 0.06093, 0.148, 0.01617, 0.148, 0.03341, 3.648e-09, 0.0375, 3.648e-09, 0.5, 0.148, 0.4838, 0.148, 0.4666, 0.0, 0.4828, 0.0, 0.4664, 0.8629, 0.4664, 0.8775, 0.4563, 0.8734, 0.4563, 0.8629, 0.3398, 0.9376, 0.3398, 0.8402, 0.3499, 0.8619, 0.3499, 0.9122, 0.4838, 0.148, 0.4391, 0.148, 0.4625, 0.0, 0.4666, 0.0, 0.4838, 0.8402, 0.4391, 0.8402, 0.4391, 0.148, 0.4838, 0.148, 0.4391, 0.8402, 0.3943, 0.8402, 0.3943, 0.148, 0.4391, 0.148, 0.3943, 0.148, 0.375, 0.148, 0.4496, 0.0, 0.4532, 0.0, 0.3943, 0.8402, 0.375, 0.8402, 0.375, 0.148, 0.3943, 0.148, 0.125, 0.8402, 0.1057, 0.8402, 0.1057, 0.148, 0.125, 0.148, 0.1057, 0.148, 0.06093, 0.148, 0.0375, 3.648e-09, 0.04678, 0.0, 0.1057, 0.8402, 0.06093, 0.8402, 0.06093, 0.148, 0.1057, 0.148, 0.06093, 0.8402, 0.01617, 0.8402, 0.01617, 0.148, 0.06093, 0.148, 0.01617, 0.148, 0.0, 0.148, 0.01724, 3.648e-09, 0.03341, 3.648e-09, 0.01617, 0.8402, 1.103e-07, 0.8402, 0.0, 0.148, 0.01617, 0.148, 0.5, 0.8402, 0.4838, 0.8402, 0.4838, 0.148, 0.5, 0.148, 0.4664, 0.8402, 0.4664, 0.8629, 0.4563, 0.8629, 0.4563, 0.8583, 0.4766, 0.8583, 0.4766, 0.8629, 0.4664, 0.8629, 0.4664, 0.8402, 0.4766, 0.8629, 0.4766, 0.8734, 0.4664, 0.8775, 0.4664, 0.8629, 0.3398, 0.9807, 0.3398, 0.9376, 0.3499, 0.9122, 0.3499, 0.9625, 0.3296, 0.9625, 0.3296, 0.9122, 0.3398, 0.9376, 0.3398, 0.9807, 0.3296, 0.9122, 0.3296, 0.8619, 0.3398, 0.8402, 0.3398, 0.9376, 0.6859, 0.6922, 0.7307, 0.6922, 0.6718, 0.8402, 0.6625, 0.8402, 0.375, 0.148, 0.3557, 0.148, 0.2968, 2.918e-08, 0.3004, 0.0, 0.3109, 0.148, 0.2662, 0.148, 0.2834, 2.918e-08, 0.2875, 2.918e-08, 0.625, 0.6922, 0.6412, 0.6922, 0.6584, 0.8402, 0.6422, 0.8402, 0.4461, 0.8547, 0.4461, 0.8402, 0.4563, 0.8443, 0.4563, 0.8547, 0.4055, 0.9376, 0.4055, 0.8402, 0.4156, 0.8619, 0.4156, 0.9122, 0.6412, 0.6922, 0.6859, 0.6922, 0.6625, 0.8402, 0.6584, 0.8402, 0.6412, 0.0, 0.6859, 0.0, 0.6859, 0.6922, 0.6412, 0.6922, 0.6859, 0.0, 0.7307, 0.0, 0.7307, 0.6922, 0.6859, 0.6922, 0.7307, 0.6922, 0.75, 0.6922, 0.6754, 0.8402, 0.6718, 0.8402, 0.7307, 0.0, 0.75, 0.0, 0.75, 0.6922, 0.7307, 0.6922, 0.375, 0.8402, 0.3557, 0.8402, 0.3557, 0.148, 0.375, 0.148, 0.3557, 0.148, 0.3109, 0.148, 0.2875, 2.918e-08, 0.2968, 2.918e-08, 0.3557, 0.8402, 0.3109, 0.8402, 0.3109, 0.148, 0.3557, 0.148, 0.3109, 0.8402, 0.2662, 0.8402, 0.2662, 0.148, 0.3109, 0.148, 0.2662, 0.148, 0.25, 0.148, 0.2672, 7.296e-09, 0.2834, 2.918e-08, 0.2662, 0.8402, 0.25, 0.8402, 0.25, 0.148, 0.2662, 0.148, 0.625, 0.0, 0.6412, 0.0, 0.6412, 0.6922, 0.625, 0.6922, 0.4461, 0.8775, 0.4461, 0.8547, 0.4563, 0.8547, 0.4563, 0.8593, 0.436, 0.8593, 0.436, 0.8547, 0.4461, 0.8547, 0.4461, 0.8775, 0.436, 0.8547, 0.436, 0.8443, 0.4461, 0.8402, 0.4461, 0.8547, 0.4055, 0.9807, 0.4055, 0.9376, 0.4156, 0.9122, 0.4156, 0.9625, 0.3953, 0.9625, 0.3953, 0.9122, 0.4055, 0.9376, 0.4055, 0.9807, 0.3953, 0.9122, 0.3953, 0.8619, 0.4055, 0.8402, 0.4055, 0.9376, 0.1859, 0.6922, 0.2307, 0.6922, 0.1718, 0.8402, 0.1625, 0.8402, 0.75, 0.6922, 0.7693, 0.6922, 0.8282, 0.8402, 0.8246, 0.8402, 0.8141, 0.6922, 0.8588, 0.6922, 0.8416, 0.8402, 0.8375, 0.8402, 0.125, 0.6922, 0.1412, 0.6922, 0.1584, 0.8402, 0.1422, 0.8402, 0.4258, 0.8629, 0.4258, 0.8775, 0.4156, 0.8734, 0.4156, 0.8629, 0.3852, 0.8833, 0.3852, 0.9807, 0.375, 0.959, 0.375, 0.9087, 0.1412, 0.6922, 0.1859, 0.6922, 0.1625, 0.8402, 0.1584, 0.8402, 0.1412, 5.837e-08, 0.1859, 5.837e-08, 0.1859, 0.6922, 0.1412, 0.6922, 0.1859, 5.837e-08, 0.2307, 5.837e-08, 0.2307, 0.6922, 0.1859, 0.6922, 0.2307, 0.6922, 0.25, 0.6922, 0.1754, 0.8402, 0.1718, 0.8402, 0.2307, 5.837e-08, 0.25, 0.0, 0.25, 0.6922, 0.2307, 0.6922, 0.75, 0.0, 0.7693, 0.0, 0.7693, 0.6922, 0.75, 0.6922, 0.7693, 0.6922, 0.8141, 0.6922, 0.8375, 0.8402, 0.8282, 0.8402, 0.7693, 0.0, 0.8141, 0.0, 0.8141, 0.6922, 0.7693, 0.6922, 0.8141, 0.0, 0.8588, 0.0, 0.8588, 0.6922, 0.8141, 0.6922, 0.8588, 0.6922, 0.875, 0.6922, 0.8578, 0.8402, 0.8416, 0.8402, 0.8588, 0.0, 0.875, 0.0, 0.875, 0.6922, 0.8588, 0.6922, 0.125, 0.0, 0.1412, 5.837e-08, 0.1412, 0.6922, 0.125, 0.6922, 0.4258, 0.8402, 0.4258, 0.8629, 0.4156, 0.8629, 0.4156, 0.8583, 0.436, 0.8583, 0.436, 0.8629, 0.4258, 0.8629, 0.4258, 0.8402, 0.436, 0.8629, 0.436, 0.8734, 0.4258, 0.8775, 0.4258, 0.8629, 0.3852, 0.8402, 0.3852, 0.8833, 0.375, 0.9087, 0.375, 0.8583, 0.3953, 0.8583, 0.3953, 0.9087, 0.3852, 0.8833, 0.3852, 0.8402, 0.3953, 0.9087, 0.3953, 0.959, 0.3852, 0.9807, 0.3852, 0.8833, 0.9359, 0.6922, 0.9807, 0.6922, 0.9218, 0.8402, 0.9125, 0.8402, 0.625, 0.148, 0.6057, 0.148, 0.5468, 3.648e-09, 0.5504, 2.918e-08, 0.5609, 0.148, 0.5162, 0.148, 0.5334, 0.0, 0.5375, 0.0, 0.875, 0.6922, 0.8912, 0.6922, 0.9084, 0.8402, 0.8922, 0.8402, 0.4867, 0.8629, 0.4867, 0.8775, 0.4766, 0.8734, 0.4766, 0.8629, 0.3601, 0.9376, 0.3601, 0.8402, 0.3702, 0.8619, 0.3702, 0.9122, 0.8912, 0.6922, 0.9359, 0.6922, 0.9125, 0.8402, 0.9084, 0.8402, 0.8912, 0.0, 0.9359, 0.0, 0.9359, 0.6922, 0.8912, 0.6922, 0.9359, 0.0, 0.9807, 0.0, 0.9807, 0.6922, 0.9359, 0.6922, 0.9807, 0.6922, 1.0, 0.6922, 0.9254, 0.8402, 0.9218, 0.8402, 0.9807, 0.0, 1.0, 0.0, 1.0, 0.6922, 0.9807, 0.6922, 0.625, 0.8402, 0.6057, 0.8402, 0.6057, 0.148, 0.625, 0.148, 0.6057, 0.148, 0.5609, 0.148, 0.5375, 0.0, 0.5468, 3.648e-09, 0.6057, 0.8402, 0.5609, 0.8402, 0.5609, 0.148, 0.6057, 0.148, 0.5609, 0.8402, 0.5162, 0.8402, 0.5162, 0.148, 0.5609, 0.148, 0.5162, 0.148, 0.5, 0.148, 0.5172, 2.918e-08, 0.5334, 0.0, 0.5162, 0.8402, 0.5, 0.8402, 0.5, 0.148, 0.5162, 0.148, 0.875, 0.0, 0.8912, 0.0, 0.8912, 0.6922, 0.875, 0.6922, 0.4867, 0.8402, 0.4867, 0.8629, 0.4766, 0.8629, 0.4766, 0.8583, 0.4969, 0.8583, 0.4969, 0.8629, 0.4867, 0.8629, 0.4867, 0.8402, 0.4969, 0.8629, 0.4969, 0.8734, 0.4867, 0.8775, 0.4867, 0.8629, 0.3601, 0.9807, 0.3601, 0.9376, 0.3702, 0.9122, 0.3702, 0.9625, 0.3499, 0.9625, 0.3499, 0.9122, 0.3601, 0.9376, 0.3601, 0.9807, 0.3499, 0.9122, 0.3499, 0.8619, 0.3601, 0.8402, 0.3601, 0.9376])
me_cube_006.materials.append(mat_blade_main)
me_cube_006.materials.append(mat_darkmetal_main)
me_cube_006.materials.append(mat_blade_tail)
me_cube_006.materials.append(mat_darkmetal_tail)
me_cube_006.use_remesh_preserve_volume = False
me_cube_006.use_remesh_preserve_attributes = False
me_cube_006.use_mirror_vertex_groups = False
me_cube_006.update()

# ---- objects
ob_chopper = bpy.data.objects.new('Chopper', me_cube)
ob_lamp = bpy.data.objects.new('Lamp', light_lamp)
ob_camera = bpy.data.objects.new('Camera', cam_camera)
ob_blade = bpy.data.objects.new('Blade', me_cube_001)
ob_tailrotor = bpy.data.objects.new('TailRotor', me_cube_006)

# ---- transforms, parenting, visibility, modifiers, constraints
ob_chopper.location = (0.0, 0.0, 0.0)
ob_chopper.lock_rotations_4d = False
ob_chopper.empty_display_type = 'ARROWS'
ob_chopper.lineart.crease_threshold = 0.0
ob_lamp.location = (4.076, 1.005, 5.904)
ob_lamp.rotation_euler = (0.6503, 0.05522, 1.866)
ob_lamp.lock_rotations_4d = False
ob_lamp.empty_display_type = 'ARROWS'
ob_lamp.color = (0.0, 0.0, 0.0, 0.0)
ob_lamp.lineart.crease_threshold = 0.0
ob_camera.location = (7.481, -6.508, 5.344)
ob_camera.rotation_euler = (1.109, 0.01082, 0.8149)
ob_camera.lock_rotations_4d = False
ob_camera.empty_display_type = 'ARROWS'
ob_camera.color = (0.0, 0.0, 0.0, 0.0)
ob_camera.display_type = 'WIRE'
ob_camera.lineart.crease_threshold = 0.0
ob_blade.location = (0.0, 0.0, 0.0)
ob_blade.lineart.crease_threshold = 0.0
ob_tailrotor.location = (0.0, 0.0, 0.0)
ob_tailrotor.lineart.crease_threshold = 0.0

# ---- collection membership
col_collection_1.objects.link(ob_chopper)
col_collection_1.objects.link(ob_lamp)
col_collection_1.objects.link(ob_camera)
col_collection_2.objects.link(ob_blade)
col_collection_3.objects.link(ob_tailrotor)

# ---- scene / render settings (as saved in the file)
scene.camera = ob_camera
scene.frame_start = 1; scene.frame_end = 250; scene.frame_set(1)
scene.render.engine = 'CYCLES'
scene.render.resolution_percentage = 50
scene.render.dither_intensity = 0.0
scene.cycles.use_denoising = False
scene.cycles.samples = 10
scene.cycles.sampling_pattern = 'TABULATED_SOBOL'
scene.cycles.light_sampling_threshold = 0.0
scene.cycles.use_adaptive_sampling = False
scene.cycles.use_light_tree = False
scene.cycles.blur_glossy = 0.0
scene.cycles.pixel_filter_type = 'GAUSSIAN'
scene.cycles.sample_clamp_indirect = 0.0
scene.view_settings.view_transform = 'Standard'
bpy.context.view_layer.update()
